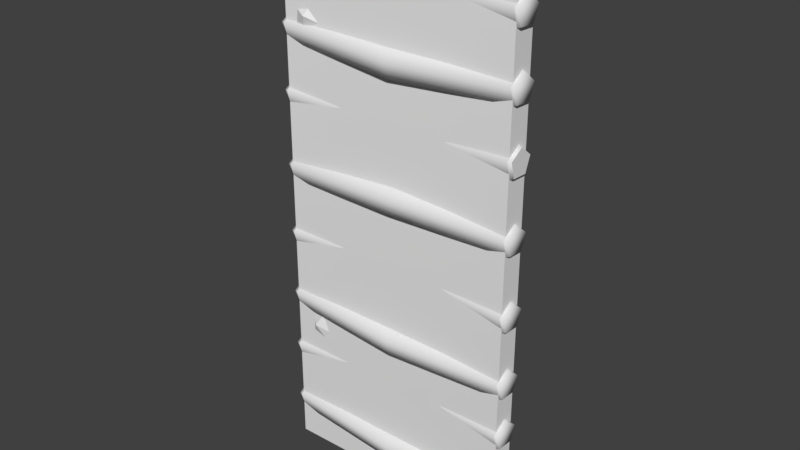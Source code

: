 # Source: cobWall0.blend  (saved by Blender 2.80.75; exported with 4.5.12 LTS)
import bpy
from mathutils import Matrix  # noqa: F401  (used for matrix-valued properties, if any)

bpy.ops.wm.read_factory_settings(use_empty=True)
scene = bpy.context.scene
scene.name = 'Scene'

# ---- collections
col_collection_1 = bpy.data.collections.new('Collection 1'); scene.collection.children.link(col_collection_1)

# ---- materials (node trees are filled in below, after node groups)
mat_claywall1 = bpy.data.materials.new('clayWall1')
mat_claywall1.alpha_threshold = 0.0
mat_claywall1.use_transparent_shadow = False
mat_claywall1.roughness = 0.5
mat_claywall = bpy.data.materials.new('clayWall')
mat_claywall.alpha_threshold = 0.0
mat_claywall.use_transparent_shadow = False
mat_claywall.roughness = 0.5

# ---- material node trees

# ---- world
world_world = bpy.data.worlds.new('World'); scene.world = world_world
world_world.color = (0.05088, 0.05088, 0.05088)
world_world.use_sun_shadow = False
world_world.sun_shadow_jitter_overblur = 0.0
world_world.cycles.sampling_method = 'MANUAL'

# ---- meshes
me_cube = bpy.data.meshes.new('Cube')
me_cube.from_pydata([(-0.5, -0.04864, 7.451e-09), (-0.5, -0.0362, 2.3), (-0.5, 0.04467, 7.451e-09), (-0.5, 0.03223, 2.3), (0.5, 0.04467, 7.451e-09), (0.25, 0.04062, 7.451e-09), (0.0, 0.04344, 7.451e-09), (-0.25, 0.04157, 7.451e-09), (-0.25, 0.02996, 2.3), (0.0, 0.03133, 2.3), (0.25, 0.02926, 2.3), (-0.25, -0.04553, 7.451e-09), (0.0, -0.0474, 7.451e-09), (0.25, -0.04459, 7.451e-09), (0.5, -0.0362, 2.3), (0.25, -0.03323, 2.3), (0.0, -0.03529, 2.3), (-0.25, -0.03392, 2.3), (-0.5, -0.04864, 2.247), (-0.5, 0.04467, 2.247), (0.5, -0.04864, 2.247), (0.25, -0.04459, 2.247), (0.0, -0.0474, 2.247), (-0.25, -0.04554, 2.247), (-0.25, 0.04157, 2.247), (0.0, 0.04344, 2.247), (0.25, 0.04062, 2.247), (0.5, 0.04467, 2.247), (-0.4241, -0.04159, 0.6067), (-0.3584, -0.04159, 0.6552), (-0.3245, -0.04159, 0.561), (-0.3525, -0.04159, 0.5159), (-0.4227, -0.04159, 0.5363), (-0.3952, -0.06562, 0.5871), (-0.3853, -0.04159, 1.912), (-0.3266, -0.04159, 1.855), (-0.4139, -0.04159, 1.806), (-0.463, -0.04159, 1.826), (-0.4545, -0.04159, 1.899), (-0.3998, -0.06562, 1.88), (0.4277, 0.0405, 0.2043), (0.3601, 0.0405, 0.2961), (0.3819, 0.0405, 0.363), (0.4629, 0.0405, 0.3591), (0.4846, 0.0405, 0.2457), (0.4234, 0.06453, 0.2937), (0.1458, 0.03979, 1.052), (0.08613, 0.03979, 1.108), (0.1726, 0.03979, 1.158), (0.2221, 0.03979, 1.139), (0.2147, 0.03979, 1.066), (0.1598, 0.06382, 1.084), (-0.1997, 0.03813, 0.1627), (-0.134, 0.03813, 0.2112), (-0.1001, 0.03813, 0.117), (-0.1281, 0.03813, 0.0719), (-0.1982, 0.03813, 0.09233), (-0.1708, 0.06217, 0.1431), (-0.2899, 0.03725, 1.949), (-0.2311, 0.03725, 1.893), (-0.3184, 0.03725, 1.844), (-0.3676, 0.03725, 1.864), (-0.359, 0.03725, 1.936), (-0.3044, 0.06128, 1.918), (3.576e-08, 5.96e-09, 0.0), (0.0, 0.06205, 0.9171), (0.0, 0.08841, 0.9858), (0.0, -0.03056, 0.992), (0.0, -0.01148, 0.9209), (0.0, 0.03118, 1.032), (0.0, 0.06205, 1.477), (0.0, 0.08841, 1.545), (0.0, -0.03056, 1.552), (0.0, -0.01148, 1.481), (0.0, 0.03118, 1.592), (0.0, 0.06205, 2.007), (0.0, 0.08841, 2.075), (0.0, -0.03056, 2.081), (0.0, -0.01148, 2.01), (0.0, 0.03118, 2.122), (0.0, 0.06205, 0.3916), (0.0, 0.08841, 0.4603), (0.0, -0.03056, 0.4665), (0.0, -0.01148, 0.3954), (0.0, 0.03118, 0.5066), (-1.192e-07, 0.02621, 1.285), (-1.192e-07, -0.03102, 1.331), (-1.192e-07, -0.09276, 1.291), (-1.192e-07, -0.07368, 1.22), (-1.192e-07, -0.0001499, 1.216), (-1.192e-07, 0.02621, 1.803), (-1.192e-07, -0.03102, 1.85), (-1.192e-07, -0.09276, 1.81), (-1.192e-07, -0.07368, 1.738), (-1.192e-07, -0.0001499, 1.735), (-1.192e-07, 0.02621, 0.6807), (-1.192e-07, -0.03102, 0.727), (-1.192e-07, -0.09276, 0.6869), (-1.192e-07, -0.07368, 0.6158), (-1.192e-07, -0.0001499, 0.6119), (-1.192e-07, 0.02621, 0.1737), (-1.192e-07, -0.03102, 0.22), (-1.192e-07, -0.09276, 0.1799), (-1.192e-07, -0.07368, 0.1087), (-1.192e-07, -0.0001499, 0.1049), (-0.5, -0.04258, 0.123), (-0.5, -0.06166, 0.1941), (-0.5, 7.607e-05, 0.2343), (-0.5, 0.05731, 0.1879), (-0.5, 0.03095, 0.1192), (-0.5, 0.05731, 0.446), (-0.5, -0.04258, 0.3811), (-0.5, 7.607e-05, 0.4924), (-0.5, 0.03095, 0.3773), (-0.5, -0.06166, 0.4522), (-0.5, -0.04258, 0.6324), (-0.5, -0.06166, 0.7035), (-0.5, 7.607e-05, 0.7437), (-0.5, 0.05731, 0.6973), (-0.5, 0.03095, 0.6286), (-0.5, 0.05731, 0.9759), (-0.5, -0.04258, 0.911), (-0.5, 7.607e-05, 1.022), (-0.5, 0.03095, 0.9072), (-0.5, -0.06166, 0.9821), (-0.5, -0.04258, 1.202), (-0.5, -0.06166, 1.273), (-0.5, 7.607e-05, 1.313), (-0.5, 0.05731, 1.267), (-0.5, 0.03095, 1.198), (-0.5, 0.05731, 1.569), (-0.5, -0.04258, 1.504), (-0.5, 7.607e-05, 1.616), (-0.5, 0.03095, 1.5), (-0.5, -0.06166, 1.575), (-0.5, -0.04258, 1.766), (-0.5, -0.06166, 1.837), (-0.5, 7.607e-05, 1.877), (-0.5, 0.05731, 1.831), (-0.5, 0.03095, 1.762), (-0.5, 0.05731, 2.087), (-0.5, -0.04258, 2.022), (-0.5, 7.607e-05, 2.133), (-0.5, 0.03095, 2.018), (-0.5, -0.06166, 2.093), (0.5, 0.03095, 2.001), (0.5, -0.06166, 2.076), (0.5, -0.04258, 1.751), (0.5, -0.06166, 1.822), (0.5, 7.607e-05, 1.863), (0.5, 0.05731, 1.816), (0.5, 0.03095, 1.748), (0.5, 0.03095, 1.491), (0.5, -0.06166, 1.566), (0.5, -0.04258, 1.206), (0.5, -0.06166, 1.277), (0.5, 7.607e-05, 1.317), (0.5, 0.05731, 1.271), (0.5, 0.03095, 1.202), (0.5, 0.03095, 0.8971), (0.5, -0.06166, 0.972), (0.5, -0.04258, 0.6181), (0.5, -0.06166, 0.6893), (0.5, 7.607e-05, 0.7294), (0.5, 0.05731, 0.6831), (0.5, 0.03095, 0.6143), (0.5, 0.03095, 0.3892), (0.5, -0.06166, 0.4641), (0.5, -0.04258, 0.123), (0.5, -0.06166, 0.1941), (0.5, 7.607e-05, 0.2343), (0.5, 0.05731, 0.1879), (0.5, 0.03095, 0.1192), (0.5, 0.03223, 2.3), (0.5, -0.04864, 7.451e-09), (0.5, 7.607e-05, 2.116), (0.5, -0.04258, 2.005), (0.5, 0.05731, 2.07), (0.5, 7.607e-05, 1.606), (0.5, -0.04258, 1.495), (0.5, 0.05731, 1.56), (0.5, 7.607e-05, 1.012), (0.5, -0.04258, 0.9009), (0.5, 0.05731, 0.9658), (0.5, 7.607e-05, 0.5043), (0.5, -0.04258, 0.393), (0.5, 0.05731, 0.4579), (-0.5139, -0.03872, 0.1286), (-0.5139, 0.02768, 0.1252), (-0.5139, 0.05149, 0.1872), (-0.5139, -0.0001942, 0.2291), (-0.5139, -0.05594, 0.1928), (-0.5139, 0.05149, 0.4453), (-0.5139, 0.02768, 0.3833), (-0.5139, -0.03872, 0.3867), (-0.5139, -0.05594, 0.4509), (-0.5139, -0.0001942, 0.4872), (-0.5139, -0.03872, 0.638), (-0.5139, 0.02768, 0.6346), (-0.5139, 0.05149, 0.6966), (-0.5139, -0.0001942, 0.7385), (-0.5139, -0.05594, 0.7022), (-0.5139, 0.05149, 0.9752), (-0.5139, 0.02768, 0.9131), (-0.5139, -0.03872, 0.9166), (-0.5139, -0.05594, 0.9808), (-0.5139, -0.0001942, 1.017), (-0.5139, -0.03876, 1.207), (-0.5139, 0.02764, 1.203), (-0.5139, 0.05145, 1.265), (-0.5139, -0.0002399, 1.307), (-0.5139, -0.05599, 1.271), (-0.5139, 0.05149, 1.569), (-0.5139, 0.02768, 1.506), (-0.5139, -0.03872, 1.51), (-0.5139, -0.05594, 1.574), (-0.5139, -0.0001942, 1.61), (-0.5139, -0.03872, 1.772), (-0.5139, 0.02768, 1.768), (-0.5139, 0.05149, 1.83), (-0.5139, -0.0001942, 1.872), (-0.5139, -0.05594, 1.836), (-0.5139, 0.05149, 2.086), (-0.5139, 0.02768, 2.024), (-0.5139, -0.03872, 2.028), (-0.5139, -0.05594, 2.092), (-0.5139, -0.0001942, 2.128), (0.5139, -0.05594, 2.074), (0.5139, -0.0001942, 2.111), (0.5139, -0.03872, 2.01), (0.5139, 0.05149, 2.069), (0.5139, 0.02768, 2.007), (0.5139, 0.05062, 1.815), (0.5139, 0.02682, 1.753), (0.5139, -0.001061, 1.857), (0.5139, -0.03958, 1.756), (0.5139, -0.05681, 1.821), (0.5139, -0.05594, 1.565), (0.5139, -0.0001942, 1.601), (0.5139, -0.03872, 1.5), (0.5139, 0.05149, 1.559), (0.5139, 0.02768, 1.497), (0.5139, 0.05229, 1.27), (0.5139, 0.02849, 1.207), (0.5139, 0.0006091, 1.311), (0.5139, -0.03791, 1.211), (0.5139, -0.05514, 1.275), (0.5139, -0.05594, 0.9707), (0.5139, -0.0001942, 1.007), (0.5139, -0.03872, 0.9065), (0.5139, 0.05149, 0.9651), (0.5139, 0.02768, 0.903), (0.5139, 0.05062, 0.6818), (0.5139, 0.02682, 0.6197), (0.5139, -0.001061, 0.7236), (0.5139, -0.03958, 0.6232), (0.5139, -0.05681, 0.6874), (0.5139, -0.05594, 0.4628), (0.5139, -0.0001942, 0.4991), (0.5139, -0.03872, 0.3986), (0.5139, 0.05149, 0.4572), (0.5139, 0.02768, 0.3952), (0.5139, 0.02768, 0.1252), (0.5139, -0.03872, 0.1286), (0.5139, 0.05149, 0.1872), (0.5139, -0.05594, 0.1928), (0.5139, -0.0001942, 0.2291)], [(126, 128)], [(18, 1, 3, 19), (23, 17, 1, 18), (8, 3, 1, 17), (173, 10, 15, 14), (10, 9, 16, 15), (9, 8, 17, 16), (20, 14, 15, 21), (21, 15, 16, 22), (22, 16, 17, 23), (19, 3, 8, 24), (24, 8, 9, 25), (25, 9, 10, 26), (26, 10, 173, 27), (5, 26, 27, 4), (6, 25, 26, 5), (7, 24, 25, 6), (2, 19, 24, 7), (12, 22, 23, 11), (11, 23, 18, 0), (0, 18, 19, 2), (21, 22, 12, 13), (20, 21, 13, 174), (32, 31, 33), (30, 29, 33), (28, 32, 33), (31, 30, 33), (29, 28, 33), (38, 37, 39), (36, 35, 39), (34, 38, 39), (37, 36, 39), (35, 34, 39), (44, 45, 43), (42, 45, 41), (40, 45, 44), (43, 45, 42), (41, 45, 40), (50, 51, 49), (48, 51, 47), (46, 51, 50), (49, 51, 48), (47, 51, 46), (56, 57, 55), (54, 57, 53), (52, 57, 56), (55, 57, 54), (53, 57, 52), (62, 63, 61), (60, 63, 59), (58, 63, 62), (61, 63, 60), (59, 63, 58), (124, 67, 69, 122), (123, 65, 68, 121), (122, 69, 66, 120), (121, 68, 67, 124), (120, 66, 65, 123), (134, 72, 74, 132), (133, 70, 73, 131), (132, 74, 71, 130), (131, 73, 72, 134), (130, 71, 70, 133), (144, 77, 79, 142), (143, 75, 78, 141), (142, 79, 76, 140), (141, 78, 77, 144), (140, 76, 75, 143), (114, 82, 84, 112), (113, 80, 83, 111), (112, 84, 81, 110), (111, 83, 82, 114), (110, 81, 80, 113), (103, 105, 109, 104), (104, 109, 108, 100), (100, 108, 107, 101), (101, 107, 106, 102), (102, 106, 105, 103), (98, 115, 119, 99), (99, 119, 118, 95), (95, 118, 117, 96), (96, 117, 116, 97), (97, 116, 115, 98), (88, 125, 129, 89), (89, 129, 128, 85), (85, 128, 127, 86), (86, 127, 126, 87), (87, 126, 125, 88), (93, 135, 139, 94), (94, 139, 138, 90), (90, 138, 137, 91), (91, 137, 136, 92), (92, 136, 135, 93), (130, 133, 213, 212), (176, 145, 231, 229), (162, 161, 255, 256), (177, 175, 228, 230), (163, 162, 256, 254), (146, 176, 229, 227), (161, 165, 253, 255), (175, 146, 227, 228), (164, 163, 254, 252), (125, 126, 211, 207), (144, 142, 226, 225), (165, 164, 252, 253), (126, 127, 210, 211), (143, 141, 224, 223), (114, 112, 196, 195), (77, 146, 175, 79), (75, 145, 176, 78), (79, 175, 177, 76), (78, 176, 146, 77), (76, 177, 145, 75), (94, 90, 150, 151), (90, 91, 149, 150), (91, 92, 148, 149), (92, 93, 147, 148), (93, 94, 151, 147), (72, 153, 178, 74), (70, 152, 179, 73), (74, 178, 180, 71), (73, 179, 153, 72), (71, 180, 152, 70), (89, 85, 157, 158), (85, 86, 156, 157), (86, 87, 155, 156), (87, 88, 154, 155), (88, 89, 158, 154), (67, 160, 181, 69), (65, 159, 182, 68), (69, 181, 183, 66), (68, 182, 160, 67), (66, 183, 159, 65), (99, 95, 164, 165), (95, 96, 163, 164), (96, 97, 162, 163), (97, 98, 161, 162), (98, 99, 165, 161), (82, 167, 184, 84), (80, 166, 185, 83), (84, 184, 186, 81), (83, 185, 167, 82), (81, 186, 166, 80), (103, 104, 172, 168), (104, 100, 171, 172), (100, 101, 170, 171), (101, 102, 169, 170), (102, 103, 168, 169), (27, 173, 14, 20), (4, 27, 20, 174), (159, 183, 250, 251), (127, 128, 209, 210), (142, 140, 222, 226), (113, 111, 194, 193), (182, 159, 251, 249), (128, 129, 208, 209), (141, 144, 225, 224), (112, 110, 192, 196), (183, 181, 248, 250), (129, 125, 207, 208), (140, 143, 223, 222), (111, 114, 195, 194), (160, 182, 249, 247), (110, 113, 193, 192), (181, 160, 247, 248), (155, 154, 245, 246), (191, 190, 189), (187, 191, 189, 188), (192, 193, 194, 195), (196, 192, 195), (201, 200, 199), (197, 201, 199, 198), (202, 203, 204, 205), (206, 202, 205), (207, 211, 210, 209, 208), (212, 213, 214, 215), (216, 212, 215), (221, 220, 219), (217, 221, 219, 218), (222, 223, 224, 225), (226, 222, 225), (230, 227, 229, 231), (238, 237, 240), (260, 257, 259, 261), (264, 266, 265), (258, 257, 260), (240, 237, 239, 241), (246, 245, 243, 244), (254, 256, 255), (248, 247, 250), (264, 265, 263, 262), (243, 242, 244), (254, 255, 253, 252), (234, 236, 235), (228, 227, 230), (234, 235, 233, 232), (250, 247, 249, 251), (184, 167, 257, 258), (119, 115, 197, 198), (145, 177, 230, 231), (131, 134, 215, 214), (167, 185, 259, 257), (118, 119, 198, 199), (151, 150, 232, 233), (132, 130, 212, 216), (186, 184, 258, 260), (117, 118, 199, 200), (150, 149, 234, 232), (133, 131, 214, 213), (185, 166, 261, 259), (116, 117, 200, 201), (147, 151, 233, 235), (134, 132, 216, 215), (166, 186, 260, 261), (115, 116, 201, 197), (149, 148, 236, 234), (168, 172, 262, 263), (148, 147, 235, 236), (172, 171, 264, 262), (178, 153, 237, 238), (169, 168, 263, 265), (153, 179, 239, 237), (171, 170, 266, 264), (120, 123, 203, 202), (180, 178, 238, 240), (109, 105, 187, 188), (170, 169, 265, 266), (121, 124, 205, 204), (179, 152, 241, 239), (108, 109, 188, 189), (139, 135, 217, 218), (122, 120, 202, 206), (152, 180, 240, 241), (107, 108, 189, 190), (138, 139, 218, 219), (123, 121, 204, 203), (158, 157, 242, 243), (106, 107, 190, 191), (137, 138, 219, 220), (124, 122, 206, 205), (157, 156, 244, 242), (105, 106, 191, 187), (136, 137, 220, 221), (154, 158, 243, 245), (135, 136, 221, 217), (156, 155, 246, 244)])
me_cube.polygons.foreach_set('use_smooth', [1, 1, 1, 1, 1, 1, 1, 1, 1, 1, 1, 1, 1, 1, 1, 1, 1, 1, 1, 1, 1, 1, 0, 0, 0, 0, 0, 0, 0, 0, 0, 0, 0, 0, 0, 0, 0, 0, 0, 0, 0, 0, 0, 0, 0, 0, 0, 0, 0, 0, 0, 0, 1, 1, 1, 1, 1, 1, 1, 1, 1, 1, 1, 1, 1, 1, 1, 1, 1, 1, 1, 1, 1, 1, 1, 1, 1, 1, 1, 1, 1, 1, 1, 1, 1, 1, 1, 1, 1, 1, 1, 1, 1, 1, 1, 1, 1, 1, 1, 1, 1, 1, 1, 1, 1, 1, 1, 1, 1, 1, 1, 1, 1, 1, 1, 1, 1, 1, 1, 1, 1, 1, 1, 1, 1, 1, 1, 1, 1, 1, 1, 1, 1, 1, 1, 1, 1, 1, 1, 1, 1, 1, 1, 1, 1, 1, 1, 1, 1, 1, 1, 1, 1, 1, 1, 1, 1, 1, 1, 1, 1, 1, 1, 1, 1, 1, 1, 1, 1, 1, 1, 1, 1, 1, 1, 1, 1, 1, 1, 1, 1, 0, 1, 1, 1, 0, 1, 1, 1, 1, 1, 1, 1, 1, 1, 1, 1, 1, 1, 1, 1, 1, 1, 1, 1, 1, 1, 1, 1, 1, 1, 1, 1, 1, 1, 1, 1, 1, 1, 1, 1, 1, 1, 1, 1, 1, 1, 1, 1, 1, 1, 1, 1, 1, 1, 1, 1, 1, 1, 1, 1, 1, 1, 1, 1])
me_cube.polygons.foreach_set('material_index', [1, 1, 1, 1, 1, 1, 1, 1, 1, 1, 1, 1, 1, 1, 1, 1, 1, 1, 1, 1, 1, 1, 0, 0, 0, 0, 0, 0, 0, 0, 0, 0, 0, 0, 0, 0, 0, 0, 0, 0, 0, 0, 0, 0, 0, 0, 0, 0, 0, 0, 0, 0, 0, 0, 0, 0, 0, 0, 0, 0, 0, 0, 0, 0, 0, 0, 0, 0, 0, 0, 0, 0, 0, 0, 0, 0, 0, 0, 0, 0, 0, 0, 0, 0, 0, 0, 0, 0, 0, 0, 0, 0, 0, 0, 0, 0, 0, 0, 0, 0, 0, 0, 0, 0, 0, 0, 0, 0, 0, 0, 0, 0, 0, 0, 0, 0, 0, 0, 0, 0, 0, 0, 0, 0, 0, 0, 0, 0, 0, 0, 0, 0, 0, 0, 0, 0, 0, 0, 0, 0, 0, 0, 0, 0, 0, 0, 0, 1, 1, 0, 0, 0, 0, 0, 0, 0, 0, 0, 0, 0, 0, 0, 0, 0, 0, 0, 0, 0, 0, 0, 0, 0, 0, 0, 0, 0, 0, 0, 0, 0, 0, 0, 0, 0, 0, 0, 0, 0, 0, 0, 0, 0, 0, 0, 0, 0, 0, 0, 0, 0, 0, 0, 0, 0, 0, 0, 0, 0, 0, 0, 0, 0, 0, 0, 0, 0, 0, 0, 0, 0, 0, 0, 0, 0, 0, 0, 0, 0, 0, 0, 0, 0, 0, 0, 0, 0, 0, 0, 0, 0, 0, 0, 0, 0, 0])
_k = set([(0, 18), (1, 3), (1, 18), (2, 19), (3, 19), (4, 27), (14, 20), (14, 173), (20, 174), (27, 173), (105, 106), (105, 109), (106, 107), (107, 108), (108, 109), (110, 112), (110, 113), (111, 113), (111, 114), (112, 114), (115, 116), (115, 119), (116, 117), (117, 118), (118, 119), (120, 122), (120, 123), (121, 123), (121, 124), (122, 124), (125, 126), (125, 129), (126, 127), (127, 128), (128, 129), (130, 132), (130, 133), (131, 133), (131, 134), (132, 134), (135, 136), (135, 139), (136, 137), (137, 138), (138, 139), (140, 142), (140, 143), (141, 143), (141, 144), (142, 144), (145, 176), (145, 177), (146, 175), (146, 176), (147, 148), (147, 151), (148, 149), (149, 150), (150, 151), (152, 179), (152, 180), (153, 178), (153, 179), (154, 155), (154, 158), (155, 156), (156, 157), (157, 158), (159, 182), (159, 183), (160, 181), (160, 182), (161, 162), (161, 165), (162, 163), (163, 164), (164, 165), (166, 185), (166, 186), (167, 184), (167, 185), (168, 169), (168, 172), (169, 170), (170, 171), (171, 172), (175, 177), (178, 180), (181, 183), (184, 186)])
me_cube.attributes.new('sharp_edge', 'BOOLEAN', 'EDGE').data.foreach_set('value', [ (min(e.vertices), max(e.vertices)) in _k for e in me_cube.edges])
_uv = me_cube.uv_layers.new(name='UVMap')
_uv.uv.foreach_set('vector', [0.6138, 0.9814, 0.6059, 1.008, 0.5622, 1.008, 0.5543, 0.9814, 0.1249, 0.4574, 0.1248, 0.4845, -0.0002324, 0.4832, -7.368e-05, 0.4561, 0.1248, 0.5253, -0.0002157, 0.5265, -0.0002324, 0.4832, 0.1248, 0.4845, 0.4955, 0.5265, 0.3719, 0.5249, 0.372, 0.4849, 0.4954, 0.4834, 0.3719, 0.5249, 0.2483, 0.5259, 0.2483, 0.4838, 0.372, 0.4849, 0.2483, 0.5259, 0.1248, 0.5253, 0.1248, 0.4845, 0.2483, 0.4838, 0.4954, 0.4563, 0.4954, 0.4834, 0.372, 0.4849, 0.3719, 0.4578, 0.3719, 0.4578, 0.372, 0.4849, 0.2483, 0.4838, 0.2483, 0.4568, 0.2483, 0.4568, 0.2483, 0.4838, 0.1248, 0.4845, 0.1249, 0.4574, -5.696e-05, 0.5536, -0.0002157, 0.5265, 0.1248, 0.5253, 0.1248, 0.5524, 0.1248, 0.5524, 0.1248, 0.5253, 0.2483, 0.5259, 0.2483, 0.553, 0.2483, 0.553, 0.2483, 0.5259, 0.3719, 0.5249, 0.3719, 0.5521, 0.3719, 0.5521, 0.3719, 0.5249, 0.4955, 0.5265, 0.4954, 0.5536, 0.3719, 1.662, 0.3719, 0.5521, 0.4954, 0.5536, 0.4951, 1.662, 0.2485, 1.662, 0.2483, 0.553, 0.3719, 0.5521, 0.3719, 1.662, 0.1253, 1.662, 0.1248, 0.5524, 0.2483, 0.553, 0.2485, 1.662, 0.0005033, 1.662, -5.696e-05, 0.5536, 0.1248, 0.5524, 0.1253, 1.662, 0.2487, -0.6523, 0.2483, 0.4568, 0.1249, 0.4574, 0.1253, -0.6524, 0.1253, -0.6524, 0.1249, 0.4574, -7.368e-05, 0.4561, 0.0006543, -0.6524, 0.6138, -0.1325, 0.6138, 0.9814, 0.5543, 0.9814, 0.5543, -0.1325, 0.3719, 0.4578, 0.2483, 0.4568, 0.2487, -0.6523, 0.3719, -0.6523, 0.4954, 0.4563, 0.3719, 0.4578, 0.3719, -0.6523, 0.4954, -0.6523, 0.1074, 0.4179, 0.1366, 0.4081, 0.1211, 0.4376, 0.1495, 0.4269, 0.135, 0.4654, 0.1211, 0.4376, 0.1074, 0.4465, 0.1074, 0.4179, 0.1211, 0.4376, 0.1366, 0.4081, 0.1495, 0.4269, 0.1211, 0.4376, 0.135, 0.4654, 0.1074, 0.4465, 0.1211, 0.4376, 0.1295, 0.3534, 0.1197, 0.3242, 0.1492, 0.3397, 0.1385, 0.3113, 0.177, 0.3259, 0.1492, 0.3397, 0.1582, 0.3534, 0.1295, 0.3534, 0.1492, 0.3397, 0.1197, 0.3242, 0.1385, 0.3113, 0.1492, 0.3397, 0.177, 0.3259, 0.1582, 0.3534, 0.1492, 0.3397, 0.1074, 0.3895, 0.07754, 0.3995, 0.08474, 0.4297, 0.05245, 0.4207, 0.07754, 0.3995, 0.05245, 0.3915, 0.09025, 0.3659, 0.07754, 0.3995, 0.1074, 0.3895, 0.08474, 0.4297, 0.07754, 0.3995, 0.05245, 0.4207, 0.05245, 0.3915, 0.07754, 0.3995, 0.09025, 0.3659, 0.1496, 0.4179, 0.1632, 0.4376, 0.1788, 0.4081, 0.1917, 0.4269, 0.1632, 0.4376, 0.1771, 0.4654, 0.1496, 0.4465, 0.1632, 0.4376, 0.1496, 0.4179, 0.1788, 0.4081, 0.1632, 0.4376, 0.1917, 0.4269, 0.1771, 0.4654, 0.1632, 0.4376, 0.1496, 0.4465, 0.1074, 0.4179, 0.1211, 0.4376, 0.1366, 0.4081, 0.1495, 0.4269, 0.1211, 0.4376, 0.135, 0.4654, 0.1074, 0.4465, 0.1211, 0.4376, 0.1074, 0.4179, 0.1366, 0.4081, 0.1211, 0.4376, 0.1495, 0.4269, 0.135, 0.4654, 0.1211, 0.4376, 0.1074, 0.4465, 0.1295, 0.3534, 0.1492, 0.3397, 0.1197, 0.3242, 0.1385, 0.3113, 0.1492, 0.3397, 0.177, 0.3259, 0.1582, 0.3534, 0.1492, 0.3397, 0.1295, 0.3534, 0.1197, 0.3242, 0.1492, 0.3397, 0.1385, 0.3113, 0.177, 0.3259, 0.1492, 0.3397, 0.1582, 0.3534, 0.1471, 0.1656, 0.1435, 0.1235, 0.1912, 0.1498, 0.1528, 0.1659, 0.1461, 0.1766, 0.1235, 0.2142, 0.09945, 0.1619, 0.1428, 0.1719, 0.1528, 0.1659, 0.1912, 0.1498, 0.1686, 0.1923, 0.1458, 0.1659, 0.1428, 0.1719, 0.09945, 0.1619, 0.1435, 0.1235, 0.1471, 0.1656, 0.1458, 0.1659, 0.1686, 0.1923, 0.1235, 0.2142, 0.1461, 0.1766, 0.1471, 0.1656, 0.1435, 0.1235, 0.1912, 0.1498, 0.1528, 0.1659, 0.1461, 0.1766, 0.1235, 0.2142, 0.09945, 0.1619, 0.1428, 0.1719, 0.1528, 0.1659, 0.1912, 0.1498, 0.1686, 0.1923, 0.1458, 0.1659, 0.1428, 0.1719, 0.09945, 0.1619, 0.1435, 0.1235, 0.1471, 0.1656, 0.1458, 0.1659, 0.1686, 0.1923, 0.1235, 0.2142, 0.1461, 0.1766, 0.1471, 0.1656, 0.1435, 0.1235, 0.1912, 0.1498, 0.1528, 0.1659, 0.1461, 0.1766, 0.1235, 0.2142, 0.09945, 0.1619, 0.1428, 0.1719, 0.1528, 0.1659, 0.1912, 0.1498, 0.1686, 0.1923, 0.1458, 0.1659, 0.1428, 0.1719, 0.09945, 0.1619, 0.1435, 0.1235, 0.1471, 0.1656, 0.1458, 0.1659, 0.1686, 0.1923, 0.1235, 0.2142, 0.1461, 0.1766, 0.1471, 0.1656, 0.1435, 0.1235, 0.1912, 0.1498, 0.1528, 0.1659, 0.1461, 0.1766, 0.1235, 0.2142, 0.09945, 0.1619, 0.1428, 0.1719, 0.1528, 0.1659, 0.1912, 0.1498, 0.1686, 0.1923, 0.1458, 0.1659, 0.1428, 0.1719, 0.09945, 0.1619, 0.1435, 0.1235, 0.1471, 0.1656, 0.1458, 0.1659, 0.1686, 0.1923, 0.1235, 0.2142, 0.1461, 0.1766, 0.1448, 0.08722, 0.1181, 0.08605, 0.1182, 0.08601, 0.1448, 0.08722, 0.1448, 0.08722, 0.1182, 0.08601, 0.1182, 0.08595, 0.1448, 0.08722, 0.1448, 0.08722, 0.1182, 0.08595, 0.118, 0.08591, 0.1448, 0.08722, 0.1448, 0.08722, 0.118, 0.08591, 0.1177, 0.08597, 0.1448, 0.08722, 0.1448, 0.08722, 0.1177, 0.08597, 0.1181, 0.08605, 0.1448, 0.08722, 0.1448, 0.08722, 0.1181, 0.08605, 0.1182, 0.08601, 0.1448, 0.08722, 0.1448, 0.08722, 0.1182, 0.08601, 0.1182, 0.08595, 0.1448, 0.08722, 0.1448, 0.08722, 0.1182, 0.08595, 0.118, 0.08591, 0.1448, 0.08722, 0.1448, 0.08722, 0.118, 0.08591, 0.1177, 0.08597, 0.1448, 0.08722, 0.1448, 0.08722, 0.1177, 0.08597, 0.1181, 0.08605, 0.1448, 0.08722, 0.1448, 0.08722, 0.1181, 0.08605, 0.1182, 0.08601, 0.1448, 0.08722, 0.1448, 0.08722, 0.1182, 0.08601, 0.1182, 0.08595, 0.1448, 0.08722, 0.1448, 0.08722, 0.1182, 0.08595, 0.118, 0.08591, 0.1448, 0.08722, 0.1448, 0.08722, 0.118, 0.08591, 0.1177, 0.08597, 0.1448, 0.08722, 0.1448, 0.08722, 0.1177, 0.08597, 0.1181, 0.08605, 0.1448, 0.08722, 0.1448, 0.08722, 0.1181, 0.08605, 0.1182, 0.08601, 0.1448, 0.08722, 0.1448, 0.08722, 0.1182, 0.08601, 0.1182, 0.08595, 0.1448, 0.08722, 0.1448, 0.08722, 0.1182, 0.08595, 0.118, 0.08591, 0.1448, 0.08722, 0.1448, 0.08722, 0.118, 0.08591, 0.1177, 0.08597, 0.1448, 0.08722, 0.1448, 0.08722, 0.1177, 0.08597, 0.1181, 0.08605, 0.1448, 0.08722, 0.1458, 0.1659, 0.1461, 0.1766, 0.1461, 0.1766, 0.1458, 0.1659, 0.1529, 0.176, 0.153, 0.1683, 0.153, 0.1683, 0.1529, 0.176, 0.1715, 0.08848, 0.1721, 0.08848, 0.1721, 0.08848, 0.1715, 0.08848, 0.1399, 0.1573, 0.1437, 0.1684, 0.1437, 0.1684, 0.1399, 0.1573, 0.1713, 0.08845, 0.1715, 0.08848, 0.1715, 0.08848, 0.1713, 0.08845, 0.146, 0.166, 0.1529, 0.176, 0.1529, 0.176, 0.146, 0.166, 0.1721, 0.08848, 0.1717, 0.08842, 0.1717, 0.08842, 0.1721, 0.08848, 0.1437, 0.1684, 0.146, 0.166, 0.146, 0.166, 0.1437, 0.1684, 0.1714, 0.08842, 0.1713, 0.08845, 0.1713, 0.08845, 0.1714, 0.08842, 0.1181, 0.08605, 0.1177, 0.08597, 0.1177, 0.08597, 0.1181, 0.08605, 0.1471, 0.1656, 0.1528, 0.1659, 0.1528, 0.1659, 0.1471, 0.1656, 0.1717, 0.08842, 0.1714, 0.08842, 0.1714, 0.08842, 0.1717, 0.08842, 0.1177, 0.08597, 0.118, 0.08591, 0.118, 0.08591, 0.1177, 0.08597, 0.1461, 0.1766, 0.1428, 0.1719, 0.1428, 0.1719, 0.1461, 0.1766, 0.1471, 0.1656, 0.1528, 0.1659, 0.1528, 0.1659, 0.1471, 0.1656, 0.1435, 0.1235, 0.146, 0.166, 0.1437, 0.1684, 0.1912, 0.1498, 0.1235, 0.2142, 0.153, 0.1683, 0.1529, 0.176, 0.09945, 0.1619, 0.1912, 0.1498, 0.1437, 0.1684, 0.1399, 0.1573, 0.1686, 0.1923, 0.09945, 0.1619, 0.1529, 0.176, 0.146, 0.166, 0.1435, 0.1235, 0.1686, 0.1923, 0.1399, 0.1573, 0.153, 0.1683, 0.1235, 0.2142, 0.1448, 0.08722, 0.1448, 0.08722, 0.1714, 0.08842, 0.1717, 0.08842, 0.1448, 0.08722, 0.1448, 0.08722, 0.1713, 0.08845, 0.1714, 0.08842, 0.1448, 0.08722, 0.1448, 0.08722, 0.1715, 0.08848, 0.1713, 0.08845, 0.1448, 0.08722, 0.1448, 0.08722, 0.1721, 0.08848, 0.1715, 0.08848, 0.1448, 0.08722, 0.1448, 0.08722, 0.1717, 0.08842, 0.1721, 0.08848, 0.1435, 0.1235, 0.146, 0.166, 0.1437, 0.1684, 0.1912, 0.1498, 0.1235, 0.2142, 0.153, 0.1683, 0.1529, 0.176, 0.09945, 0.1619, 0.1912, 0.1498, 0.1437, 0.1684, 0.1399, 0.1573, 0.1686, 0.1923, 0.09945, 0.1619, 0.1529, 0.176, 0.146, 0.166, 0.1435, 0.1235, 0.1686, 0.1923, 0.1399, 0.1573, 0.153, 0.1683, 0.1235, 0.2142, 0.1448, 0.08722, 0.1448, 0.08722, 0.1714, 0.08842, 0.1717, 0.08842, 0.1448, 0.08722, 0.1448, 0.08722, 0.1713, 0.08845, 0.1714, 0.08842, 0.1448, 0.08722, 0.1448, 0.08722, 0.1715, 0.08848, 0.1713, 0.08845, 0.1448, 0.08722, 0.1448, 0.08722, 0.1721, 0.08848, 0.1715, 0.08848, 0.1448, 0.08722, 0.1448, 0.08722, 0.1717, 0.08842, 0.1721, 0.08848, 0.1435, 0.1235, 0.146, 0.166, 0.1437, 0.1684, 0.1912, 0.1498, 0.1235, 0.2142, 0.153, 0.1683, 0.1529, 0.176, 0.09945, 0.1619, 0.1912, 0.1498, 0.1437, 0.1684, 0.1399, 0.1573, 0.1686, 0.1923, 0.09945, 0.1619, 0.1529, 0.176, 0.146, 0.166, 0.1435, 0.1235, 0.1686, 0.1923, 0.1399, 0.1573, 0.153, 0.1683, 0.1235, 0.2142, 0.1448, 0.08722, 0.1448, 0.08722, 0.1714, 0.08842, 0.1717, 0.08842, 0.1448, 0.08722, 0.1448, 0.08722, 0.1713, 0.08845, 0.1714, 0.08842, 0.1448, 0.08722, 0.1448, 0.08722, 0.1715, 0.08848, 0.1713, 0.08845, 0.1448, 0.08722, 0.1448, 0.08722, 0.1721, 0.08848, 0.1715, 0.08848, 0.1448, 0.08722, 0.1448, 0.08722, 0.1717, 0.08842, 0.1721, 0.08848, 0.1435, 0.1235, 0.146, 0.166, 0.1437, 0.1684, 0.1912, 0.1498, 0.1235, 0.2142, 0.153, 0.1683, 0.1529, 0.176, 0.09945, 0.1619, 0.1912, 0.1498, 0.1437, 0.1684, 0.1399, 0.1573, 0.1686, 0.1923, 0.09945, 0.1619, 0.1529, 0.176, 0.146, 0.166, 0.1435, 0.1235, 0.1686, 0.1923, 0.1399, 0.1573, 0.153, 0.1683, 0.1235, 0.2142, 0.1448, 0.08722, 0.1448, 0.08722, 0.1717, 0.08842, 0.1721, 0.08848, 0.1448, 0.08722, 0.1448, 0.08722, 0.1714, 0.08842, 0.1717, 0.08842, 0.1448, 0.08722, 0.1448, 0.08722, 0.1713, 0.08845, 0.1714, 0.08842, 0.1448, 0.08722, 0.1448, 0.08722, 0.1715, 0.08848, 0.1713, 0.08845, 0.1448, 0.08722, 0.1448, 0.08722, 0.1721, 0.08848, 0.1715, 0.08848, 0.4954, 0.5536, 0.4955, 0.5265, 0.4954, 0.4834, 0.4954, 0.4563, 0.4951, 1.662, 0.4954, 0.5536, 0.4954, 0.4563, 0.4954, -0.6523, 0.153, 0.1683, 0.1399, 0.1573, 0.1399, 0.1573, 0.153, 0.1683, 0.118, 0.08591, 0.1182, 0.08595, 0.1182, 0.08595, 0.118, 0.08591, 0.1528, 0.1659, 0.1458, 0.1659, 0.1458, 0.1659, 0.1528, 0.1659, 0.1461, 0.1766, 0.1428, 0.1719, 0.1428, 0.1719, 0.1461, 0.1766, 0.1529, 0.176, 0.153, 0.1683, 0.153, 0.1683, 0.1529, 0.176, 0.1182, 0.08595, 0.1182, 0.08601, 0.1182, 0.08601, 0.1182, 0.08595, 0.1428, 0.1719, 0.1471, 0.1656, 0.1471, 0.1656, 0.1428, 0.1719, 0.1528, 0.1659, 0.1458, 0.1659, 0.1458, 0.1659, 0.1528, 0.1659, 0.1399, 0.1573, 0.1437, 0.1684, 0.1437, 0.1684, 0.1399, 0.1573, 0.1182, 0.08601, 0.1181, 0.08605, 0.1181, 0.08605, 0.1182, 0.08601, 0.1458, 0.1659, 0.1461, 0.1766, 0.1461, 0.1766, 0.1458, 0.1659, 0.1428, 0.1719, 0.1471, 0.1656, 0.1471, 0.1656, 0.1428, 0.1719, 0.146, 0.166, 0.1529, 0.176, 0.1529, 0.176, 0.146, 0.166, 0.1458, 0.1659, 0.1461, 0.1766, 0.1461, 0.1766, 0.1458, 0.1659, 0.1437, 0.1684, 0.146, 0.166, 0.146, 0.166, 0.1437, 0.1684, 0.1715, 0.08848, 0.1721, 0.08848, 0.1721, 0.08848, 0.1715, 0.08848, 0.1177, 0.08597, 0.118, 0.08591, 0.1182, 0.08595, 0.1181, 0.08605, 0.1177, 0.08597, 0.1182, 0.08595, 0.1182, 0.08601, 0.1458, 0.1659, 0.1461, 0.1766, 0.1428, 0.1719, 0.1471, 0.1656, 0.1528, 0.1659, 0.1458, 0.1659, 0.1471, 0.1656, 0.1177, 0.08597, 0.118, 0.08591, 0.1182, 0.08595, 0.1181, 0.08605, 0.1177, 0.08597, 0.1182, 0.08595, 0.1182, 0.08601, 0.1458, 0.1659, 0.1461, 0.1766, 0.1428, 0.1719, 0.1471, 0.1656, 0.1528, 0.1659, 0.1458, 0.1659, 0.1471, 0.1656, 0.1181, 0.08605, 0.1177, 0.08597, 0.118, 0.08591, 0.1182, 0.08595, 0.1182, 0.08601, 0.1458, 0.1659, 0.1461, 0.1766, 0.1428, 0.1719, 0.1471, 0.1656, 0.1528, 0.1659, 0.1458, 0.1659, 0.1471, 0.1656, 0.1177, 0.08597, 0.118, 0.08591, 0.1182, 0.08595, 0.1181, 0.08605, 0.1177, 0.08597, 0.1182, 0.08595, 0.1182, 0.08601, 0.1458, 0.1659, 0.1461, 0.1766, 0.1428, 0.1719, 0.1471, 0.1656, 0.1528, 0.1659, 0.1458, 0.1659, 0.1471, 0.1656, 0.1399, 0.1573, 0.146, 0.166, 0.1529, 0.176, 0.153, 0.1683, 0.0, 0.0, 0.0, 0.0, 0.0, 0.0, 0.1399, 0.1573, 0.146, 0.166, 0.1529, 0.176, 0.153, 0.1683, 0.1714, 0.08842, 0.1713, 0.08845, 0.1715, 0.08848, 0.1437, 0.1684, 0.146, 0.166, 0.1399, 0.1573, 0.0, 0.0, 0.0, 0.0, 0.0, 0.0, 0.0, 0.0, 0.1715, 0.08848, 0.1721, 0.08848, 0.1717, 0.08842, 0.1713, 0.08845, 0.1713, 0.08845, 0.1715, 0.08848, 0.1721, 0.08848, 0.1437, 0.1684, 0.146, 0.166, 0.1399, 0.1573, 0.1714, 0.08842, 0.1715, 0.08848, 0.1721, 0.08848, 0.1717, 0.08842, 0.1717, 0.08842, 0.1714, 0.08842, 0.1713, 0.08845, 0.1713, 0.08845, 0.1721, 0.08848, 0.1717, 0.08842, 0.1714, 0.08842, 0.1713, 0.08845, 0.1715, 0.08848, 0.1721, 0.08848, 0.1437, 0.1684, 0.146, 0.166, 0.1399, 0.1573, 0.1713, 0.08845, 0.1721, 0.08848, 0.1717, 0.08842, 0.1714, 0.08842, 0.1399, 0.1573, 0.146, 0.166, 0.1529, 0.176, 0.153, 0.1683, 0.1437, 0.1684, 0.146, 0.166, 0.146, 0.166, 0.1437, 0.1684, 0.1182, 0.08601, 0.1181, 0.08605, 0.1181, 0.08605, 0.1182, 0.08601, 0.153, 0.1683, 0.1399, 0.1573, 0.1399, 0.1573, 0.153, 0.1683, 0.1428, 0.1719, 0.1471, 0.1656, 0.1471, 0.1656, 0.1428, 0.1719, 0.146, 0.166, 0.1529, 0.176, 0.1529, 0.176, 0.146, 0.166, 0.1182, 0.08595, 0.1182, 0.08601, 0.1182, 0.08601, 0.1182, 0.08595, 0.1717, 0.08842, 0.1714, 0.08842, 0.1714, 0.08842, 0.1717, 0.08842, 0.1528, 0.1659, 0.1458, 0.1659, 0.1458, 0.1659, 0.1528, 0.1659, 0.1399, 0.1573, 0.1437, 0.1684, 0.1437, 0.1684, 0.1399, 0.1573, 0.118, 0.08591, 0.1182, 0.08595, 0.1182, 0.08595, 0.118, 0.08591, 0.1714, 0.08842, 0.1713, 0.08845, 0.1713, 0.08845, 0.1714, 0.08842, 0.1461, 0.1766, 0.1428, 0.1719, 0.1428, 0.1719, 0.1461, 0.1766, 0.1529, 0.176, 0.153, 0.1683, 0.153, 0.1683, 0.1529, 0.176, 0.1177, 0.08597, 0.118, 0.08591, 0.118, 0.08591, 0.1177, 0.08597, 0.1721, 0.08848, 0.1717, 0.08842, 0.1717, 0.08842, 0.1721, 0.08848, 0.1471, 0.1656, 0.1528, 0.1659, 0.1528, 0.1659, 0.1471, 0.1656, 0.153, 0.1683, 0.1399, 0.1573, 0.1399, 0.1573, 0.153, 0.1683, 0.1181, 0.08605, 0.1177, 0.08597, 0.1177, 0.08597, 0.1181, 0.08605, 0.1713, 0.08845, 0.1715, 0.08848, 0.1715, 0.08848, 0.1713, 0.08845, 0.1721, 0.08848, 0.1717, 0.08842, 0.1717, 0.08842, 0.1721, 0.08848, 0.1715, 0.08848, 0.1721, 0.08848, 0.1721, 0.08848, 0.1715, 0.08848, 0.1717, 0.08842, 0.1714, 0.08842, 0.1714, 0.08842, 0.1717, 0.08842, 0.1437, 0.1684, 0.146, 0.166, 0.146, 0.166, 0.1437, 0.1684, 0.1715, 0.08848, 0.1721, 0.08848, 0.1721, 0.08848, 0.1715, 0.08848, 0.146, 0.166, 0.1529, 0.176, 0.1529, 0.176, 0.146, 0.166, 0.1714, 0.08842, 0.1713, 0.08845, 0.1713, 0.08845, 0.1714, 0.08842, 0.1458, 0.1659, 0.1461, 0.1766, 0.1461, 0.1766, 0.1458, 0.1659, 0.1399, 0.1573, 0.1437, 0.1684, 0.1437, 0.1684, 0.1399, 0.1573, 0.1182, 0.08601, 0.1181, 0.08605, 0.1181, 0.08605, 0.1182, 0.08601, 0.1713, 0.08845, 0.1715, 0.08848, 0.1715, 0.08848, 0.1713, 0.08845, 0.1428, 0.1719, 0.1471, 0.1656, 0.1471, 0.1656, 0.1428, 0.1719, 0.1529, 0.176, 0.153, 0.1683, 0.153, 0.1683, 0.1529, 0.176, 0.1182, 0.08595, 0.1182, 0.08601, 0.1182, 0.08601, 0.1182, 0.08595, 0.1182, 0.08601, 0.1181, 0.08605, 0.1181, 0.08605, 0.1182, 0.08601, 0.1528, 0.1659, 0.1458, 0.1659, 0.1458, 0.1659, 0.1528, 0.1659, 0.153, 0.1683, 0.1399, 0.1573, 0.1399, 0.1573, 0.153, 0.1683, 0.118, 0.08591, 0.1182, 0.08595, 0.1182, 0.08595, 0.118, 0.08591, 0.1182, 0.08595, 0.1182, 0.08601, 0.1182, 0.08601, 0.1182, 0.08595, 0.1461, 0.1766, 0.1428, 0.1719, 0.1428, 0.1719, 0.1461, 0.1766, 0.1717, 0.08842, 0.1714, 0.08842, 0.1714, 0.08842, 0.1717, 0.08842, 0.1177, 0.08597, 0.118, 0.08591, 0.118, 0.08591, 0.1177, 0.08597, 0.118, 0.08591, 0.1182, 0.08595, 0.1182, 0.08595, 0.118, 0.08591, 0.1471, 0.1656, 0.1528, 0.1659, 0.1528, 0.1659, 0.1471, 0.1656, 0.1714, 0.08842, 0.1713, 0.08845, 0.1713, 0.08845, 0.1714, 0.08842, 0.1181, 0.08605, 0.1177, 0.08597, 0.1177, 0.08597, 0.1181, 0.08605, 0.1177, 0.08597, 0.118, 0.08591, 0.118, 0.08591, 0.1177, 0.08597, 0.1721, 0.08848, 0.1717, 0.08842, 0.1717, 0.08842, 0.1721, 0.08848, 0.1181, 0.08605, 0.1177, 0.08597, 0.1177, 0.08597, 0.1181, 0.08605, 0.1713, 0.08845, 0.1715, 0.08848, 0.1715, 0.08848, 0.1713, 0.08845])
_ca = me_cube.color_attributes.new('Col', 'BYTE_COLOR', 'CORNER')
_ca.data.foreach_set('color', [1.0, 1.0, 1.0, 1.0, 1.0, 1.0, 1.0, 1.0, 1.0, 1.0, 1.0, 1.0, 1.0, 1.0, 1.0, 1.0, 1.0, 1.0, 1.0, 1.0, 1.0, 1.0, 1.0, 1.0, 1.0, 1.0, 1.0, 1.0, 1.0, 1.0, 1.0, 1.0, 1.0, 1.0, 1.0, 1.0, 1.0, 1.0, 1.0, 1.0, 1.0, 1.0, 1.0, 1.0, 1.0, 1.0, 1.0, 1.0, 1.0, 1.0, 1.0, 1.0, 1.0, 1.0, 1.0, 1.0, 1.0, 1.0, 1.0, 1.0, 1.0, 1.0, 1.0, 1.0, 1.0, 1.0, 1.0, 1.0, 1.0, 1.0, 1.0, 1.0, 1.0, 1.0, 1.0, 1.0, 1.0, 1.0, 1.0, 1.0, 1.0, 1.0, 1.0, 1.0, 1.0, 1.0, 1.0, 1.0, 1.0, 1.0, 1.0, 1.0, 1.0, 1.0, 1.0, 1.0, 1.0, 1.0, 1.0, 1.0, 1.0, 1.0, 1.0, 1.0, 1.0, 1.0, 1.0, 1.0, 1.0, 1.0, 1.0, 1.0, 1.0, 1.0, 1.0, 1.0, 1.0, 1.0, 1.0, 1.0, 1.0, 1.0, 1.0, 1.0, 1.0, 1.0, 1.0, 1.0, 1.0, 1.0, 1.0, 1.0, 1.0, 1.0, 1.0, 1.0, 1.0, 1.0, 1.0, 1.0, 1.0, 1.0, 1.0, 1.0, 1.0, 1.0, 1.0, 1.0, 1.0, 1.0, 1.0, 1.0, 1.0, 1.0, 1.0, 1.0, 1.0, 1.0, 1.0, 1.0, 1.0, 1.0, 1.0, 1.0, 1.0, 1.0, 1.0, 1.0, 1.0, 1.0, 1.0, 1.0, 1.0, 1.0, 1.0, 1.0, 1.0, 1.0, 1.0, 1.0, 1.0, 1.0, 1.0, 1.0, 1.0, 1.0, 1.0, 1.0, 1.0, 1.0, 1.0, 1.0, 1.0, 1.0, 1.0, 1.0, 1.0, 1.0, 1.0, 1.0, 1.0, 1.0, 1.0, 1.0, 1.0, 1.0, 1.0, 1.0, 0.2918, 0.2918, 0.2918, 1.0, 1.0, 1.0, 1.0, 1.0, 1.0, 1.0, 1.0, 1.0, 0.2918, 0.2918, 0.2918, 1.0, 0.2918, 0.2918, 0.2918, 1.0, 1.0, 1.0, 1.0, 1.0, 1.0, 1.0, 1.0, 1.0, 0.2918, 0.2918, 0.2918, 1.0, 0.2918, 0.2918, 0.2918, 1.0, 1.0, 1.0, 1.0, 1.0, 1.0, 1.0, 1.0, 1.0, 0.2918, 0.2918, 0.2918, 1.0, 0.2918, 0.2918, 0.2918, 1.0, 1.0, 1.0, 1.0, 1.0, 1.0, 1.0, 1.0, 1.0, 0.2918, 0.2918, 0.2918, 1.0, 0.2918, 0.2918, 0.2918, 1.0, 1.0, 1.0, 1.0, 1.0, 1.0, 1.0, 1.0, 1.0, 0.2918, 0.2918, 0.2918, 1.0, 0.2918, 0.2918, 0.2918, 1.0, 1.0, 1.0, 1.0, 1.0, 1.0, 1.0, 1.0, 1.0, 0.2918, 0.2918, 0.2918, 1.0, 0.2918, 0.2918, 0.2918, 1.0, 1.0, 1.0, 1.0, 1.0, 1.0, 1.0, 1.0, 1.0, 0.2918, 0.2918, 0.2918, 1.0, 1.0, 1.0, 1.0, 1.0, 1.0, 1.0, 1.0, 1.0, 0.2918, 0.2918, 0.2918, 1.0, 0.2918, 0.2918, 0.2918, 1.0, 1.0, 1.0, 1.0, 1.0, 1.0, 1.0, 1.0, 1.0, 0.2918, 0.2918, 0.2918, 1.0, 0.2918, 0.2918, 0.2918, 1.0, 1.0, 1.0, 1.0, 1.0, 1.0, 1.0, 1.0, 1.0, 1.0, 1.0, 1.0, 1.0, 1.0, 1.0, 1.0, 1.0, 1.0, 1.0, 1.0, 1.0, 1.0, 1.0, 1.0, 1.0, 1.0, 1.0, 1.0, 1.0, 1.0, 1.0, 1.0, 1.0, 1.0, 1.0, 1.0, 1.0, 1.0, 1.0, 1.0, 1.0, 1.0, 1.0, 1.0, 1.0, 1.0, 1.0, 1.0, 1.0, 1.0, 1.0, 1.0, 1.0, 1.0, 1.0, 1.0, 1.0, 1.0, 1.0, 1.0, 1.0, 1.0, 1.0, 1.0, 1.0, 1.0, 1.0, 1.0, 1.0, 1.0, 1.0, 1.0, 1.0, 1.0, 1.0, 1.0, 1.0, 1.0, 1.0, 1.0, 1.0, 1.0, 1.0, 1.0, 1.0, 1.0, 1.0, 1.0, 1.0, 1.0, 1.0, 1.0, 1.0, 1.0, 1.0, 1.0, 1.0, 1.0, 1.0, 1.0, 1.0, 1.0, 1.0, 1.0, 1.0, 1.0, 1.0, 1.0, 1.0, 1.0, 1.0, 1.0, 1.0, 1.0, 1.0, 1.0, 1.0, 1.0, 1.0, 1.0, 1.0, 1.0, 1.0, 1.0, 1.0, 1.0, 1.0, 1.0, 1.0, 1.0, 1.0, 1.0, 1.0, 1.0, 1.0, 1.0, 1.0, 1.0, 1.0, 1.0, 1.0, 1.0, 1.0, 1.0, 1.0, 1.0, 1.0, 1.0, 1.0, 1.0, 1.0, 1.0, 1.0, 1.0, 1.0, 1.0, 1.0, 1.0, 1.0, 1.0, 1.0, 1.0, 1.0, 1.0, 1.0, 1.0, 1.0, 1.0, 1.0, 1.0, 1.0, 1.0, 1.0, 1.0, 1.0, 1.0, 1.0, 1.0, 1.0, 1.0, 1.0, 1.0, 1.0, 1.0, 1.0, 1.0, 1.0, 1.0, 1.0, 1.0, 1.0, 1.0, 1.0, 1.0, 1.0, 1.0, 1.0, 1.0, 1.0, 1.0, 1.0, 1.0, 1.0, 1.0, 1.0, 1.0, 1.0, 1.0, 1.0, 1.0, 1.0, 1.0, 1.0, 1.0, 1.0, 1.0, 1.0, 1.0, 1.0, 1.0, 1.0, 1.0, 1.0, 1.0, 1.0, 1.0, 1.0, 1.0, 1.0, 1.0, 1.0, 1.0, 1.0, 1.0, 1.0, 1.0, 1.0, 1.0, 1.0, 1.0, 1.0, 1.0, 1.0, 1.0, 1.0, 1.0, 1.0, 1.0, 1.0, 1.0, 1.0, 1.0, 1.0, 1.0, 1.0, 1.0, 1.0, 1.0, 1.0, 1.0, 1.0, 1.0, 1.0, 1.0, 1.0, 1.0, 1.0, 1.0, 1.0, 1.0, 1.0, 1.0, 1.0, 1.0, 1.0, 1.0, 1.0, 1.0, 1.0, 1.0, 1.0, 1.0, 1.0, 1.0, 1.0, 1.0, 1.0, 1.0, 1.0, 1.0, 1.0, 1.0, 1.0, 1.0, 1.0, 1.0, 1.0, 1.0, 1.0, 1.0, 1.0, 1.0, 1.0, 1.0, 1.0, 1.0, 1.0, 1.0, 1.0, 1.0, 1.0, 1.0, 1.0, 1.0, 1.0, 1.0, 1.0, 1.0, 1.0, 1.0, 1.0, 1.0, 1.0, 1.0, 1.0, 1.0, 1.0, 1.0, 1.0, 1.0, 1.0, 1.0, 1.0, 1.0, 1.0, 1.0, 1.0, 1.0, 1.0, 1.0, 1.0, 1.0, 1.0, 1.0, 1.0, 1.0, 1.0, 1.0, 1.0, 1.0, 1.0, 1.0, 1.0, 1.0, 1.0, 1.0, 1.0, 1.0, 1.0, 1.0, 1.0, 0.6654, 0.6654, 0.6654, 1.0, 0.6795, 0.6795, 0.6795, 1.0, 1.0, 1.0, 1.0, 1.0, 1.0, 1.0, 1.0, 1.0, 0.2307, 0.2307, 0.2307, 1.0, 0.2307, 0.2307, 0.2307, 1.0, 0.2307, 0.2307, 0.2307, 1.0, 0.2307, 0.2307, 0.2307, 1.0, 1.0, 1.0, 1.0, 1.0, 1.0, 1.0, 1.0, 1.0, 0.6654, 0.6654, 0.6654, 1.0, 0.6654, 0.6654, 0.6654, 1.0, 0.2307, 0.2307, 0.2307, 1.0, 0.2307, 0.2307, 0.2307, 1.0, 0.6795, 0.6795, 0.6795, 1.0, 0.6654, 0.6654, 0.6654, 1.0, 0.6654, 0.6654, 0.6654, 1.0, 0.6654, 0.6654, 0.6654, 1.0, 0.2307, 0.2307, 0.2307, 1.0, 0.2307, 0.2307, 0.2307, 1.0, 0.6654, 0.6654, 0.6654, 1.0, 0.7011, 0.7011, 0.7011, 1.0, 1.0, 1.0, 1.0, 1.0, 1.0, 1.0, 1.0, 1.0, 0.2747, 0.2747, 0.2747, 1.0, 0.2747, 0.2747, 0.2747, 1.0, 0.2423, 0.2423, 0.2423, 1.0, 0.2623, 0.2623, 0.2623, 1.0, 1.0, 1.0, 1.0, 1.0, 1.0, 1.0, 1.0, 1.0, 0.6654, 0.6654, 0.6654, 1.0, 0.6654, 0.6654, 0.6654, 1.0, 0.2623, 0.2623, 0.2623, 1.0, 0.2051, 0.2051, 0.2051, 1.0, 0.7011, 0.7011, 0.7011, 1.0, 0.6654, 0.6654, 0.6654, 1.0, 0.6654, 0.6654, 0.6654, 1.0, 0.6654, 0.6654, 0.6654, 1.0, 0.2747, 0.2747, 0.2747, 1.0, 0.2051, 0.2051, 0.2051, 1.0, 0.6654, 0.6654, 0.6654, 1.0, 0.6654, 0.6654, 0.6654, 1.0, 1.0, 1.0, 1.0, 1.0, 1.0, 1.0, 1.0, 1.0, 0.2747, 0.2747, 0.2747, 1.0, 0.2747, 0.2747, 0.2747, 1.0, 0.2747, 0.2747, 0.2747, 1.0, 0.2747, 0.2747, 0.2747, 1.0, 1.0, 1.0, 1.0, 1.0, 1.0, 1.0, 1.0, 1.0, 0.6654, 0.6654, 0.6654, 1.0, 0.6654, 0.6654, 0.6654, 1.0, 0.2747, 0.2747, 0.2747, 1.0, 0.2747, 0.2747, 0.2747, 1.0, 0.6654, 0.6654, 0.6654, 1.0, 0.6654, 0.6654, 0.6654, 1.0, 0.6654, 0.6654, 0.6654, 1.0, 0.6654, 0.6654, 0.6654, 1.0, 0.2747, 0.2747, 0.2747, 1.0, 0.2747, 0.2747, 0.2747, 1.0, 0.6654, 0.6654, 0.6654, 1.0, 0.6654, 0.6654, 0.6654, 1.0, 1.0, 1.0, 1.0, 1.0, 1.0, 1.0, 1.0, 1.0, 0.3564, 0.3564, 0.3564, 1.0, 0.2307, 0.2307, 0.2307, 1.0, 0.2346, 0.2346, 0.2346, 1.0, 0.2307, 0.2307, 0.2307, 1.0, 1.0, 1.0, 1.0, 1.0, 1.0, 1.0, 1.0, 1.0, 0.6654, 0.6654, 0.6654, 1.0, 0.6654, 0.6654, 0.6654, 1.0, 0.2307, 0.2307, 0.2307, 1.0, 0.2346, 0.2346, 0.2346, 1.0, 0.6654, 0.6654, 0.6654, 1.0, 0.6654, 0.6654, 0.6654, 1.0, 0.6654, 0.6654, 0.6654, 1.0, 0.6654, 0.6654, 0.6654, 1.0, 0.2307, 0.2307, 0.2307, 1.0, 0.3564, 0.3564, 0.3564, 1.0, 0.2307, 0.2307, 0.2307, 1.0, 0.2307, 0.2307, 0.2307, 1.0, 0.2307, 0.2307, 0.2307, 1.0, 0.2346, 0.2346, 0.2346, 1.0, 0.2346, 0.2346, 0.2346, 1.0, 0.2307, 0.2307, 0.2307, 1.0, 0.6654, 0.6654, 0.6654, 1.0, 0.6867, 0.6867, 0.6867, 1.0, 0.6867, 0.6867, 0.6867, 1.0, 0.6654, 0.6654, 0.6654, 1.0, 1.0, 1.0, 1.0, 1.0, 1.0, 1.0, 1.0, 1.0, 1.0, 1.0, 1.0, 1.0, 1.0, 1.0, 1.0, 1.0, 0.6654, 0.6654, 0.6654, 1.0, 0.6654, 0.6654, 0.6654, 1.0, 0.6654, 0.6654, 0.6654, 1.0, 0.6654, 0.6654, 0.6654, 1.0, 0.2307, 0.2307, 0.2307, 1.0, 0.2307, 0.2307, 0.2307, 1.0, 0.2307, 0.2307, 0.2307, 1.0, 0.2307, 0.2307, 0.2307, 1.0, 0.2307, 0.2307, 0.2307, 1.0, 0.2307, 0.2307, 0.2307, 1.0, 0.2307, 0.2307, 0.2307, 1.0, 0.2307, 0.2307, 0.2307, 1.0, 0.6654, 0.6654, 0.6654, 1.0, 0.8714, 0.8714, 0.8714, 1.0, 0.8714, 0.8714, 0.8714, 1.0, 0.6654, 0.6654, 0.6654, 1.0, 1.0, 1.0, 1.0, 1.0, 1.0, 1.0, 1.0, 1.0, 1.0, 1.0, 1.0, 1.0, 1.0, 1.0, 1.0, 1.0, 0.6654, 0.6654, 0.6654, 1.0, 0.6654, 0.6654, 0.6654, 1.0, 0.6654, 0.6654, 0.6654, 1.0, 0.6654, 0.6654, 0.6654, 1.0, 0.2307, 0.2307, 0.2307, 1.0, 0.2307, 0.2307, 0.2307, 1.0, 0.2307, 0.2307, 0.2307, 1.0, 0.2502, 0.2502, 0.2502, 1.0, 0.2307, 0.2307, 0.2307, 1.0, 0.2307, 0.2307, 0.2307, 1.0, 0.2307, 0.2307, 0.2307, 1.0, 0.2307, 0.2307, 0.2307, 1.0, 0.6654, 0.6654, 0.6654, 1.0, 0.6795, 0.6795, 0.6795, 1.0, 0.6795, 0.6795, 0.6795, 1.0, 0.6654, 0.6654, 0.6654, 1.0, 1.0, 1.0, 1.0, 1.0, 1.0, 1.0, 1.0, 1.0, 1.0, 1.0, 1.0, 1.0, 1.0, 1.0, 1.0, 1.0, 0.6654, 0.6654, 0.6654, 1.0, 0.6939, 0.6939, 0.6939, 1.0, 0.6939, 0.6939, 0.6939, 1.0, 0.6654, 0.6654, 0.6654, 1.0, 0.2502, 0.2502, 0.2502, 1.0, 0.2307, 0.2307, 0.2307, 1.0, 0.2086, 0.2086, 0.2086, 1.0, 0.2051, 0.2051, 0.2051, 1.0, 0.2051, 0.2051, 0.2051, 1.0, 0.2051, 0.2051, 0.2051, 1.0, 0.2051, 0.2051, 0.2051, 1.0, 0.2051, 0.2051, 0.2051, 1.0, 0.6654, 0.6654, 0.6654, 1.0, 0.6654, 0.6654, 0.6654, 1.0, 0.6654, 0.6654, 0.6654, 1.0, 0.6654, 0.6654, 0.6654, 1.0, 1.0, 1.0, 1.0, 1.0, 1.0, 1.0, 1.0, 1.0, 1.0, 1.0, 1.0, 1.0, 1.0, 1.0, 1.0, 1.0, 0.6654, 0.6654, 0.6654, 1.0, 0.6654, 0.6654, 0.6654, 1.0, 0.6654, 0.6654, 0.6654, 1.0, 0.6654, 0.6654, 0.6654, 1.0, 0.2051, 0.2051, 0.2051, 1.0, 0.2086, 0.2086, 0.2086, 1.0, 0.6654, 0.6654, 0.6654, 1.0, 0.2051, 0.2051, 0.2051, 1.0, 0.2051, 0.2051, 0.2051, 1.0, 0.6654, 0.6654, 0.6654, 1.0, 0.2747, 0.2747, 0.2747, 1.0, 0.2747, 0.2747, 0.2747, 1.0, 0.2747, 0.2747, 0.2747, 1.0, 0.2747, 0.2747, 0.2747, 1.0, 0.6654, 0.6654, 0.6654, 1.0, 0.2307, 0.2307, 0.2307, 1.0, 0.2307, 0.2307, 0.2307, 1.0, 0.6654, 0.6654, 0.6654, 1.0, 0.6867, 0.6867, 0.6867, 1.0, 1.0, 1.0, 1.0, 1.0, 1.0, 1.0, 1.0, 1.0, 0.6867, 0.6867, 0.6867, 1.0, 1.0, 1.0, 1.0, 1.0, 0.6654, 0.6654, 0.6654, 1.0, 0.6654, 0.6654, 0.6654, 1.0, 1.0, 1.0, 1.0, 1.0, 0.6654, 0.6654, 0.6654, 1.0, 0.2747, 0.2747, 0.2747, 1.0, 0.2747, 0.2747, 0.2747, 1.0, 0.6654, 0.6654, 0.6654, 1.0, 0.2307, 0.2307, 0.2307, 1.0, 0.2307, 0.2307, 0.2307, 1.0, 0.2307, 0.2307, 0.2307, 1.0, 0.2307, 0.2307, 0.2307, 1.0, 1.0, 1.0, 1.0, 1.0, 0.6654, 0.6654, 0.6654, 1.0, 0.6654, 0.6654, 0.6654, 1.0, 1.0, 1.0, 1.0, 1.0, 0.6654, 0.6654, 0.6654, 1.0, 1.0, 1.0, 1.0, 1.0, 1.0, 1.0, 1.0, 1.0, 0.6654, 0.6654, 0.6654, 1.0, 0.2502, 0.2502, 0.2502, 1.0, 0.6654, 0.6654, 0.6654, 1.0, 0.6654, 0.6654, 0.6654, 1.0, 0.2502, 0.2502, 0.2502, 1.0, 0.6654, 0.6654, 0.6654, 1.0, 1.0, 1.0, 1.0, 1.0, 1.0, 1.0, 1.0, 1.0, 0.6654, 0.6654, 0.6654, 1.0, 0.2307, 0.2307, 0.2307, 1.0, 0.6654, 0.6654, 0.6654, 1.0, 0.6654, 0.6654, 0.6654, 1.0, 0.2307, 0.2307, 0.2307, 1.0, 0.6654, 0.6654, 0.6654, 1.0, 1.0, 1.0, 1.0, 1.0, 1.0, 1.0, 1.0, 1.0, 0.6654, 0.6654, 0.6654, 1.0, 0.2747, 0.2747, 0.2747, 1.0, 0.2747, 0.2747, 0.2747, 1.0, 0.2747, 0.2747, 0.2747, 1.0, 0.2747, 0.2747, 0.2747, 1.0, 0.6654, 0.6654, 0.6654, 1.0, 1.0, 1.0, 1.0, 1.0, 1.0, 1.0, 1.0, 1.0, 0.6654, 0.6654, 0.6654, 1.0, 0.6654, 0.6654, 0.6654, 1.0, 0.6654, 0.6654, 0.6654, 1.0, 1.0, 1.0, 1.0, 1.0, 1.0, 1.0, 1.0, 1.0, 0.2747, 0.2747, 0.2747, 1.0, 0.2747, 0.2747, 0.2747, 1.0, 0.2747, 0.2747, 0.2747, 1.0, 0.2747, 0.2747, 0.2747, 1.0, 1.0, 1.0, 1.0, 1.0, 1.0, 1.0, 1.0, 1.0, 0.6867, 0.6867, 0.6867, 1.0, 0.6654, 0.6654, 0.6654, 1.0, 0.2747, 0.2747, 0.2747, 1.0, 0.2747, 0.2747, 0.2747, 1.0, 0.6654, 0.6654, 0.6654, 1.0, 0.6654, 0.6654, 0.6654, 1.0, 0.6654, 0.6654, 0.6654, 1.0, 0.6867, 0.6867, 0.6867, 1.0, 0.2747, 0.2747, 0.2747, 1.0, 0.2747, 0.2747, 0.2747, 1.0, 0.2051, 0.2051, 0.2051, 1.0, 0.6654, 0.6654, 0.6654, 1.0, 0.6654, 0.6654, 0.6654, 1.0, 0.2051, 0.2051, 0.2051, 1.0, 0.6654, 0.6654, 0.6654, 1.0, 1.0, 1.0, 1.0, 1.0, 1.0, 1.0, 1.0, 1.0, 0.6654, 0.6654, 0.6654, 1.0, 1.0, 1.0, 1.0, 1.0, 0.6654, 0.6654, 0.6654, 1.0, 0.6939, 0.6939, 0.6939, 1.0, 1.0, 1.0, 1.0, 1.0, 0.6654, 0.6654, 0.6654, 1.0, 0.2086, 0.2086, 0.2086, 1.0, 0.2159, 0.2159, 0.2159, 1.0, 0.6939, 0.6939, 0.6939, 1.0, 0.2086, 0.2086, 0.2086, 1.0, 0.2051, 0.2051, 0.2051, 1.0, 0.2051, 0.2051, 0.2051, 1.0, 0.2159, 0.2159, 0.2159, 1.0, 0.7011, 0.7011, 0.7011, 1.0, 0.6795, 0.6795, 0.6795, 1.0, 1.0, 1.0, 1.0, 1.0, 1.0, 1.0, 1.0, 1.0, 0.2747, 0.2747, 0.2747, 1.0, 0.2747, 0.2747, 0.2747, 1.0, 0.2159, 0.2159, 0.2159, 1.0, 0.2423, 0.2423, 0.2423, 1.0, 1.0, 1.0, 1.0, 1.0, 1.0, 1.0, 1.0, 1.0, 0.6654, 0.6654, 0.6654, 1.0, 0.6654, 0.6654, 0.6654, 1.0, 0.2051, 0.2051, 0.2051, 1.0, 0.2051, 0.2051, 0.2051, 1.0, 0.6795, 0.6795, 0.6795, 1.0, 0.7011, 0.7011, 0.7011, 1.0, 0.6654, 0.6654, 0.6654, 1.0, 0.6654, 0.6654, 0.6654, 1.0, 0.2747, 0.2747, 0.2747, 1.0, 0.2747, 0.2747, 0.2747, 1.0, 0.2307, 0.2307, 0.2307, 1.0, 0.6795, 0.6795, 0.6795, 1.0, 0.6654, 0.6654, 0.6654, 1.0, 0.2307, 0.2307, 0.2307, 1.0, 0.6795, 0.6795, 0.6795, 1.0, 1.0, 1.0, 1.0, 1.0, 1.0, 1.0, 1.0, 1.0, 0.6654, 0.6654, 0.6654, 1.0, 1.0, 1.0, 1.0, 1.0, 0.6939, 0.6939, 0.6939, 1.0, 0.6654, 0.6654, 0.6654, 1.0, 1.0, 1.0, 1.0, 1.0, 0.6939, 0.6939, 0.6939, 1.0, 0.2307, 0.2307, 0.2307, 1.0, 0.2051, 0.2051, 0.2051, 1.0, 0.6654, 0.6654, 0.6654, 1.0, 0.2307, 0.2307, 0.2307, 1.0, 0.2307, 0.2307, 0.2307, 1.0, 0.2232, 0.2232, 0.2232, 1.0, 0.2051, 0.2051, 0.2051, 1.0, 0.6795, 0.6795, 0.6795, 1.0, 0.6867, 0.6867, 0.6867, 1.0, 1.0, 1.0, 1.0, 1.0, 1.0, 1.0, 1.0, 1.0, 0.2307, 0.2307, 0.2307, 1.0, 0.2307, 0.2307, 0.2307, 1.0, 0.2307, 0.2307, 0.2307, 1.0, 0.2307, 0.2307, 0.2307, 1.0, 1.0, 1.0, 1.0, 1.0, 1.0, 1.0, 1.0, 1.0, 0.6724, 0.6724, 0.6724, 1.0, 0.6654, 0.6654, 0.6654, 1.0, 0.2307, 0.2307, 0.2307, 1.0, 0.2307, 0.2307, 0.2307, 1.0, 0.6867, 0.6867, 0.6867, 1.0, 0.6795, 0.6795, 0.6795, 1.0, 0.6654, 0.6654, 0.6654, 1.0, 0.6724, 0.6724, 0.6724, 1.0, 0.2307, 0.2307, 0.2307, 1.0, 0.2307, 0.2307, 0.2307, 1.0, 0.2307, 0.2307, 0.2307, 1.0, 0.8714, 0.8714, 0.8714, 1.0, 0.6654, 0.6654, 0.6654, 1.0, 0.2307, 0.2307, 0.2307, 1.0, 0.8714, 0.8714, 0.8714, 1.0, 1.0, 1.0, 1.0, 1.0, 1.0, 1.0, 1.0, 1.0, 0.6654, 0.6654, 0.6654, 1.0, 1.0, 1.0, 1.0, 1.0, 0.6654, 0.6654, 0.6654, 1.0, 0.6654, 0.6654, 0.6654, 1.0, 1.0, 1.0, 1.0, 1.0, 0.6654, 0.6654, 0.6654, 1.0, 0.2307, 0.2307, 0.2307, 1.0, 0.2307, 0.2307, 0.2307, 1.0, 0.6654, 0.6654, 0.6654, 1.0, 0.2307, 0.2307, 0.2307, 1.0, 0.2307, 0.2307, 0.2307, 1.0, 0.2307, 0.2307, 0.2307, 1.0, 0.2307, 0.2307, 0.2307, 1.0, 0.6654, 0.6654, 0.6654, 1.0, 0.6654, 0.6654, 0.6654, 1.0, 1.0, 1.0, 1.0, 1.0, 1.0, 1.0, 1.0, 1.0, 0.2307, 0.2307, 0.2307, 1.0, 0.2307, 0.2307, 0.2307, 1.0, 0.2307, 0.2307, 0.2307, 1.0, 0.2346, 0.2346, 0.2346, 1.0, 1.0, 1.0, 1.0, 1.0, 1.0, 1.0, 1.0, 1.0, 0.6654, 0.6654, 0.6654, 1.0, 0.6654, 0.6654, 0.6654, 1.0, 0.2346, 0.2346, 0.2346, 1.0, 0.2307, 0.2307, 0.2307, 1.0, 0.6654, 0.6654, 0.6654, 1.0, 0.6654, 0.6654, 0.6654, 1.0, 0.6654, 0.6654, 0.6654, 1.0, 0.6654, 0.6654, 0.6654, 1.0, 0.2307, 0.2307, 0.2307, 1.0, 0.2307, 0.2307, 0.2307, 1.0, 0.2307, 0.2307, 0.2307, 1.0, 0.2346, 0.2346, 0.2346, 1.0, 0.2307, 0.2307, 0.2307, 1.0, 0.2307, 0.2307, 0.2307, 1.0, 0.2346, 0.2346, 0.2346, 1.0, 0.6867, 0.6867, 0.6867, 1.0, 0.6654, 0.6654, 0.6654, 1.0, 0.2307, 0.2307, 0.2307, 1.0, 0.6867, 0.6867, 0.6867, 1.0, 1.0, 1.0, 1.0, 1.0, 1.0, 1.0, 1.0, 1.0, 0.6654, 0.6654, 0.6654, 1.0, 1.0, 1.0, 1.0, 1.0, 0.6654, 0.6654, 0.6654, 1.0, 0.6724, 0.6724, 0.6724, 1.0, 1.0, 1.0, 1.0, 1.0, 0.6654, 0.6654, 0.6654, 1.0, 0.2307, 0.2307, 0.2307, 1.0, 0.2307, 0.2307, 0.2307, 1.0, 0.6724, 0.6724, 0.6724, 1.0, 1.0, 1.0, 1.0, 1.0, 1.0, 1.0, 1.0, 1.0, 1.0, 1.0, 1.0, 1.0, 1.0, 1.0, 1.0, 1.0, 0.2918, 0.2918, 0.2918, 1.0, 1.0, 1.0, 1.0, 1.0, 1.0, 1.0, 1.0, 1.0, 0.2918, 0.2918, 0.2918, 1.0, 0.2307, 0.2307, 0.2307, 1.0, 0.6724, 0.6724, 0.6724, 1.0, 0.6724, 0.6724, 0.6724, 1.0, 0.2307, 0.2307, 0.2307, 1.0, 1.0, 1.0, 1.0, 1.0, 0.6654, 0.6654, 0.6654, 1.0, 0.6654, 0.6654, 0.6654, 1.0, 1.0, 1.0, 1.0, 1.0, 1.0, 1.0, 1.0, 1.0, 0.6654, 0.6654, 0.6654, 1.0, 0.6654, 0.6654, 0.6654, 1.0, 1.0, 1.0, 1.0, 1.0, 0.3564, 0.3564, 0.3564, 1.0, 0.2307, 0.2307, 0.2307, 1.0, 0.2307, 0.2307, 0.2307, 1.0, 0.3564, 0.3564, 0.3564, 1.0, 0.2307, 0.2307, 0.2307, 1.0, 0.2307, 0.2307, 0.2307, 1.0, 0.2307, 0.2307, 0.2307, 1.0, 0.2307, 0.2307, 0.2307, 1.0, 0.6654, 0.6654, 0.6654, 1.0, 0.2307, 0.2307, 0.2307, 1.0, 0.2307, 0.2307, 0.2307, 1.0, 0.6654, 0.6654, 0.6654, 1.0, 0.2747, 0.2747, 0.2747, 1.0, 0.6654, 0.6654, 0.6654, 1.0, 0.6654, 0.6654, 0.6654, 1.0, 0.2747, 0.2747, 0.2747, 1.0, 1.0, 1.0, 1.0, 1.0, 0.6654, 0.6654, 0.6654, 1.0, 0.6654, 0.6654, 0.6654, 1.0, 1.0, 1.0, 1.0, 1.0, 0.6724, 0.6724, 0.6724, 1.0, 1.0, 1.0, 1.0, 1.0, 1.0, 1.0, 1.0, 1.0, 0.6724, 0.6724, 0.6724, 1.0, 0.2307, 0.2307, 0.2307, 1.0, 0.2502, 0.2502, 0.2502, 1.0, 0.2502, 0.2502, 0.2502, 1.0, 0.2307, 0.2307, 0.2307, 1.0, 0.6654, 0.6654, 0.6654, 1.0, 0.2747, 0.2747, 0.2747, 1.0, 0.2747, 0.2747, 0.2747, 1.0, 0.6654, 0.6654, 0.6654, 1.0, 0.2307, 0.2307, 0.2307, 1.0, 0.6654, 0.6654, 0.6654, 1.0, 0.6654, 0.6654, 0.6654, 1.0, 0.2307, 0.2307, 0.2307, 1.0, 0.6867, 0.6867, 0.6867, 1.0, 0.2307, 0.2307, 0.2307, 1.0, 0.2307, 0.2307, 0.2307, 1.0, 0.6867, 0.6867, 0.6867, 1.0, 0.6654, 0.6654, 0.6654, 1.0, 0.3564, 0.3564, 0.3564, 1.0, 0.3564, 0.3564, 0.3564, 1.0, 0.6654, 0.6654, 0.6654, 1.0, 1.0, 1.0, 1.0, 1.0, 0.6867, 0.6867, 0.6867, 1.0, 0.6867, 0.6867, 0.6867, 1.0, 1.0, 1.0, 1.0, 1.0, 0.6654, 0.6654, 0.6654, 1.0, 0.2051, 0.2051, 0.2051, 1.0, 0.2051, 0.2051, 0.2051, 1.0, 0.6654, 0.6654, 0.6654, 1.0, 0.6795, 0.6795, 0.6795, 1.0, 1.0, 1.0, 1.0, 1.0, 0.6724, 0.6724, 0.6724, 1.0, 0.2307, 0.2307, 0.2307, 1.0, 0.6795, 0.6795, 0.6795, 1.0, 0.6724, 0.6724, 0.6724, 1.0, 0.2307, 0.2307, 0.2307, 1.0, 0.6654, 0.6654, 0.6654, 1.0, 0.3564, 0.3564, 0.3564, 1.0, 0.2307, 0.2307, 0.2307, 1.0, 0.6654, 0.6654, 0.6654, 1.0, 1.0, 1.0, 1.0, 1.0, 0.6654, 0.6654, 0.6654, 1.0, 0.6654, 0.6654, 0.6654, 1.0, 0.6795, 0.6795, 0.6795, 1.0, 1.0, 1.0, 1.0, 1.0, 0.6654, 0.6654, 0.6654, 1.0, 0.2307, 0.2307, 0.2307, 1.0, 0.6795, 0.6795, 0.6795, 1.0, 0.6654, 0.6654, 0.6654, 1.0, 0.2307, 0.2307, 0.2307, 1.0, 0.6724, 0.6724, 0.6724, 1.0, 0.2307, 0.2307, 0.2307, 1.0, 0.2307, 0.2307, 0.2307, 1.0, 0.6654, 0.6654, 0.6654, 1.0, 1.0, 1.0, 1.0, 1.0, 0.6724, 0.6724, 0.6724, 1.0, 0.6654, 0.6654, 0.6654, 1.0, 0.2502, 0.2502, 0.2502, 1.0, 0.6654, 0.6654, 0.6654, 1.0, 1.0, 1.0, 1.0, 1.0, 0.6654, 0.6654, 0.6654, 1.0, 0.2307, 0.2307, 0.2307, 1.0, 0.6654, 0.6654, 0.6654, 1.0, 0.2747, 0.2747, 0.2747, 1.0, 0.3372, 0.3372, 0.3372, 1.0, 0.6724, 0.6724, 0.6724, 1.0, 1.0, 1.0, 1.0, 1.0, 0.6654, 0.6654, 0.6654, 1.0, 0.6724, 0.6724, 0.6724, 1.0, 0.6654, 0.6654, 0.6654, 1.0, 1.0, 1.0, 1.0, 1.0, 0.6654, 0.6654, 0.6654, 1.0, 0.2051, 0.2051, 0.2051, 1.0, 0.6654, 0.6654, 0.6654, 1.0, 0.6654, 0.6654, 0.6654, 1.0, 0.2051, 0.2051, 0.2051, 1.0, 0.6724, 0.6724, 0.6724, 1.0, 0.2747, 0.2747, 0.2747, 1.0, 0.2747, 0.2747, 0.2747, 1.0, 0.6654, 0.6654, 0.6654, 1.0, 1.0, 1.0, 1.0, 1.0, 0.6724, 0.6724, 0.6724, 1.0, 0.6654, 0.6654, 0.6654, 1.0, 0.6867, 0.6867, 0.6867, 1.0, 0.6654, 0.6654, 0.6654, 1.0, 0.2747, 0.2747, 0.2747, 1.0, 0.2747, 0.2747, 0.2747, 1.0, 1.0, 1.0, 1.0, 1.0, 1.0, 1.0, 1.0, 1.0, 1.0, 1.0, 1.0, 1.0, 0.6654, 0.6654, 0.6654, 1.0, 0.6654, 0.6654, 0.6654, 1.0, 0.2307, 0.2307, 0.2307, 1.0, 0.2307, 0.2307, 0.2307, 1.0, 0.6654, 0.6654, 0.6654, 1.0, 1.0, 1.0, 1.0, 1.0, 0.6724, 0.6724, 0.6724, 1.0, 1.0, 1.0, 1.0, 1.0, 0.6654, 0.6654, 0.6654, 1.0, 0.6654, 0.6654, 0.6654, 1.0, 1.0, 1.0, 1.0, 1.0, 1.0, 1.0, 1.0, 1.0, 1.0, 1.0, 1.0, 1.0, 1.0, 1.0, 1.0, 1.0, 0.6654, 0.6654, 0.6654, 1.0, 0.2051, 0.2051, 0.2051, 1.0, 0.2232, 0.2232, 0.2232, 1.0, 1.0, 1.0, 1.0, 1.0, 1.0, 1.0, 1.0, 1.0, 0.6654, 0.6654, 0.6654, 1.0, 0.2307, 0.2307, 0.2307, 1.0, 1.0, 1.0, 1.0, 1.0, 0.6867, 0.6867, 0.6867, 1.0, 0.6724, 0.6724, 0.6724, 1.0, 0.6654, 0.6654, 0.6654, 1.0, 0.6724, 0.6724, 0.6724, 1.0, 0.2307, 0.2307, 0.2307, 1.0, 0.2307, 0.2307, 0.2307, 1.0, 0.2232, 0.2232, 0.2232, 1.0, 0.6654, 0.6654, 0.6654, 1.0, 1.0, 1.0, 1.0, 1.0, 1.0, 1.0, 1.0, 1.0, 0.2307, 0.2307, 0.2307, 1.0, 0.2307, 0.2307, 0.2307, 1.0, 0.6654, 0.6654, 0.6654, 1.0, 1.0, 1.0, 1.0, 1.0, 0.6939, 0.6939, 0.6939, 1.0, 0.2159, 0.2159, 0.2159, 1.0, 1.0, 1.0, 1.0, 1.0, 0.6654, 0.6654, 0.6654, 1.0, 0.6867, 0.6867, 0.6867, 1.0, 1.0, 1.0, 1.0, 1.0, 0.2159, 0.2159, 0.2159, 1.0, 0.2051, 0.2051, 0.2051, 1.0, 0.6654, 0.6654, 0.6654, 1.0, 0.6724, 0.6724, 0.6724, 1.0, 0.6867, 0.6867, 0.6867, 1.0, 0.2307, 0.2307, 0.2307, 1.0, 0.2307, 0.2307, 0.2307, 1.0, 1.0, 1.0, 1.0, 1.0, 0.6654, 0.6654, 0.6654, 1.0, 0.6654, 0.6654, 0.6654, 1.0, 1.0, 1.0, 1.0, 1.0, 0.2307, 0.2307, 0.2307, 1.0, 0.2307, 0.2307, 0.2307, 1.0, 0.2307, 0.2307, 0.2307, 1.0, 0.2307, 0.2307, 0.2307, 1.0, 0.2747, 0.2747, 0.2747, 1.0, 0.6867, 0.6867, 0.6867, 1.0, 0.6867, 0.6867, 0.6867, 1.0, 0.2747, 0.2747, 0.2747, 1.0, 0.2623, 0.2623, 0.2623, 1.0, 0.6654, 0.6654, 0.6654, 1.0, 0.6654, 0.6654, 0.6654, 1.0, 0.2623, 0.2623, 0.2623, 1.0, 0.6654, 0.6654, 0.6654, 1.0, 0.2307, 0.2307, 0.2307, 1.0, 0.2307, 0.2307, 0.2307, 1.0, 0.6654, 0.6654, 0.6654, 1.0, 0.6654, 0.6654, 0.6654, 1.0, 0.2307, 0.2307, 0.2307, 1.0, 0.2307, 0.2307, 0.2307, 1.0, 0.6654, 0.6654, 0.6654, 1.0, 0.2051, 0.2051, 0.2051, 1.0, 0.6654, 0.6654, 0.6654, 1.0, 0.6654, 0.6654, 0.6654, 1.0, 0.2051, 0.2051, 0.2051, 1.0, 1.0, 1.0, 1.0, 1.0, 0.6654, 0.6654, 0.6654, 1.0, 0.6654, 0.6654, 0.6654, 1.0, 1.0, 1.0, 1.0, 1.0, 0.6654, 0.6654, 0.6654, 1.0, 1.0, 1.0, 1.0, 1.0, 1.0, 1.0, 1.0, 1.0, 0.6654, 0.6654, 0.6654, 1.0, 1.0, 1.0, 1.0, 1.0, 0.6654, 0.6654, 0.6654, 1.0, 0.6654, 0.6654, 0.6654, 1.0, 1.0, 1.0, 1.0, 1.0, 0.6654, 0.6654, 0.6654, 1.0, 1.0, 1.0, 1.0, 1.0, 1.0, 1.0, 1.0, 1.0, 0.6654, 0.6654, 0.6654, 1.0, 0.2747, 0.2747, 0.2747, 1.0, 0.2623, 0.2623, 0.2623, 1.0, 0.2623, 0.2623, 0.2623, 1.0, 0.2747, 0.2747, 0.2747, 1.0, 0.2307, 0.2307, 0.2307, 1.0, 0.2307, 0.2307, 0.2307, 1.0, 0.2307, 0.2307, 0.2307, 1.0, 0.2307, 0.2307, 0.2307, 1.0, 0.6654, 0.6654, 0.6654, 1.0, 1.0, 1.0, 1.0, 1.0, 1.0, 1.0, 1.0, 1.0, 0.6654, 0.6654, 0.6654, 1.0, 0.2159, 0.2159, 0.2159, 1.0, 0.2051, 0.2051, 0.2051, 1.0, 0.2051, 0.2051, 0.2051, 1.0, 0.2159, 0.2159, 0.2159, 1.0, 0.6654, 0.6654, 0.6654, 1.0, 1.0, 1.0, 1.0, 1.0, 1.0, 1.0, 1.0, 1.0, 0.6654, 0.6654, 0.6654, 1.0, 0.2307, 0.2307, 0.2307, 1.0, 0.6654, 0.6654, 0.6654, 1.0, 0.6654, 0.6654, 0.6654, 1.0, 0.2307, 0.2307, 0.2307, 1.0, 0.2307, 0.2307, 0.2307, 1.0, 0.6654, 0.6654, 0.6654, 1.0, 0.6654, 0.6654, 0.6654, 1.0, 0.2307, 0.2307, 0.2307, 1.0, 1.0, 1.0, 1.0, 1.0, 0.6939, 0.6939, 0.6939, 1.0, 0.6939, 0.6939, 0.6939, 1.0, 1.0, 1.0, 1.0, 1.0, 0.2307, 0.2307, 0.2307, 1.0, 0.2307, 0.2307, 0.2307, 1.0, 0.2307, 0.2307, 0.2307, 1.0, 0.2307, 0.2307, 0.2307, 1.0, 0.6939, 0.6939, 0.6939, 1.0, 0.2159, 0.2159, 0.2159, 1.0, 0.2159, 0.2159, 0.2159, 1.0, 0.6939, 0.6939, 0.6939, 1.0, 0.2307, 0.2307, 0.2307, 1.0, 0.6654, 0.6654, 0.6654, 1.0, 0.6654, 0.6654, 0.6654, 1.0, 0.2307, 0.2307, 0.2307, 1.0, 1.0, 1.0, 1.0, 1.0, 0.6795, 0.6795, 0.6795, 1.0, 0.6795, 0.6795, 0.6795, 1.0, 1.0, 1.0, 1.0, 1.0, 0.6724, 0.6724, 0.6724, 1.0, 0.2307, 0.2307, 0.2307, 1.0, 0.2307, 0.2307, 0.2307, 1.0, 0.6724, 0.6724, 0.6724, 1.0, 0.6795, 0.6795, 0.6795, 1.0, 0.2051, 0.2051, 0.2051, 1.0, 0.2051, 0.2051, 0.2051, 1.0, 0.6795, 0.6795, 0.6795, 1.0, 0.6654, 0.6654, 0.6654, 1.0, 1.0, 1.0, 1.0, 1.0, 1.0, 1.0, 1.0, 1.0, 0.6654, 0.6654, 0.6654, 1.0, 0.6654, 0.6654, 0.6654, 1.0, 0.2307, 0.2307, 0.2307, 1.0, 0.2307, 0.2307, 0.2307, 1.0, 0.6654, 0.6654, 0.6654, 1.0, 0.6654, 0.6654, 0.6654, 1.0, 1.0, 1.0, 1.0, 1.0, 1.0, 1.0, 1.0, 1.0, 0.6654, 0.6654, 0.6654, 1.0, 0.2307, 0.2307, 0.2307, 1.0, 0.2307, 0.2307, 0.2307, 1.0, 0.2307, 0.2307, 0.2307, 1.0, 0.2307, 0.2307, 0.2307, 1.0, 1.0, 1.0, 1.0, 1.0, 0.6724, 0.6724, 0.6724, 1.0, 0.6724, 0.6724, 0.6724, 1.0, 1.0, 1.0, 1.0, 1.0, 0.2307, 0.2307, 0.2307, 1.0, 0.6654, 0.6654, 0.6654, 1.0, 0.6654, 0.6654, 0.6654, 1.0, 0.2307, 0.2307, 0.2307, 1.0, 0.2159, 0.2159, 0.2159, 1.0, 0.2747, 0.2747, 0.2747, 1.0, 0.2747, 0.2747, 0.2747, 1.0, 0.2159, 0.2159, 0.2159, 1.0, 0.6654, 0.6654, 0.6654, 1.0, 0.2307, 0.2307, 0.2307, 1.0, 0.2307, 0.2307, 0.2307, 1.0, 0.6654, 0.6654, 0.6654, 1.0, 0.2051, 0.2051, 0.2051, 1.0, 0.2051, 0.2051, 0.2051, 1.0, 0.2051, 0.2051, 0.2051, 1.0, 0.2051, 0.2051, 0.2051, 1.0, 1.0, 1.0, 1.0, 1.0, 0.6654, 0.6654, 0.6654, 1.0, 0.6654, 0.6654, 0.6654, 1.0, 1.0, 1.0, 1.0, 1.0, 0.2747, 0.2747, 0.2747, 1.0, 0.6654, 0.6654, 0.6654, 1.0, 0.6654, 0.6654, 0.6654, 1.0, 0.2747, 0.2747, 0.2747, 1.0, 1.0, 1.0, 1.0, 1.0, 0.6654, 0.6654, 0.6654, 1.0, 0.6654, 0.6654, 0.6654, 1.0, 1.0, 1.0, 1.0, 1.0, 0.6654, 0.6654, 0.6654, 1.0, 0.2051, 0.2051, 0.2051, 1.0, 0.2051, 0.2051, 0.2051, 1.0, 0.6654, 0.6654, 0.6654, 1.0, 0.2307, 0.2307, 0.2307, 1.0, 0.2307, 0.2307, 0.2307, 1.0, 0.2307, 0.2307, 0.2307, 1.0, 0.2307, 0.2307, 0.2307, 1.0, 0.2307, 0.2307, 0.2307, 1.0, 0.6654, 0.6654, 0.6654, 1.0, 0.6654, 0.6654, 0.6654, 1.0, 0.2307, 0.2307, 0.2307, 1.0, 0.6654, 0.6654, 0.6654, 1.0, 1.0, 1.0, 1.0, 1.0, 1.0, 1.0, 1.0, 1.0, 0.6654, 0.6654, 0.6654, 1.0, 1.0, 1.0, 1.0, 1.0, 0.6654, 0.6654, 0.6654, 1.0, 0.6654, 0.6654, 0.6654, 1.0, 1.0, 1.0, 1.0, 1.0, 0.6654, 0.6654, 0.6654, 1.0, 1.0, 1.0, 1.0, 1.0, 1.0, 1.0, 1.0, 1.0, 0.6654, 0.6654, 0.6654, 1.0, 0.6654, 0.6654, 0.6654, 1.0, 1.0, 1.0, 1.0, 1.0, 1.0, 1.0, 1.0, 1.0, 0.6654, 0.6654, 0.6654, 1.0, 0.2307, 0.2307, 0.2307, 1.0, 0.6654, 0.6654, 0.6654, 1.0, 0.6654, 0.6654, 0.6654, 1.0, 0.2307, 0.2307, 0.2307, 1.0, 0.6654, 0.6654, 0.6654, 1.0, 1.0, 1.0, 1.0, 1.0, 1.0, 1.0, 1.0, 1.0, 0.6654, 0.6654, 0.6654, 1.0, 0.2051, 0.2051, 0.2051, 1.0, 0.2232, 0.2232, 0.2232, 1.0, 0.2232, 0.2232, 0.2232, 1.0, 0.2051, 0.2051, 0.2051, 1.0, 0.2051, 0.2051, 0.2051, 1.0, 0.6654, 0.6654, 0.6654, 1.0, 0.6654, 0.6654, 0.6654, 1.0, 0.2051, 0.2051, 0.2051, 1.0, 1.0, 1.0, 1.0, 1.0, 0.6654, 0.6654, 0.6654, 1.0, 0.6654, 0.6654, 0.6654, 1.0, 1.0, 1.0, 1.0, 1.0])
me_cube.materials.append(mat_claywall1)
me_cube.materials.append(mat_claywall)
me_cube.use_remesh_preserve_volume = False
me_cube.use_remesh_preserve_attributes = False
me_cube.use_mirror_vertex_groups = False
me_cube.use_paint_bone_selection = False
me_cube.use_paint_mask = True
me_cube.update()

# ---- objects
ob_wall0 = bpy.data.objects.new('wall0', me_cube)

# ---- transforms, parenting, visibility, modifiers, constraints
ob_wall0.location = (0.0, 0.0, 0.0)
ob_wall0.lineart.crease_threshold = 0.0
_m = ob_wall0.modifiers.new('EdgeSplit', 'EDGE_SPLIT')
_m.use_edge_angle = False

# ---- collection membership
col_collection_1.objects.link(ob_wall0)

# ---- scene / render settings (as saved in the file)
scene.frame_start = 1; scene.frame_end = 250; scene.frame_set(1)
scene.render.engine = 'BLENDER_EEVEE_NEXT'
scene.render.resolution_percentage = 50
scene.render.dither_intensity = 0.0
scene.cycles.use_denoising = False
scene.cycles.samples = 128
scene.cycles.sampling_pattern = 'TABULATED_SOBOL'
scene.cycles.use_adaptive_sampling = False
scene.cycles.use_light_tree = False
scene.cycles.blur_glossy = 0.0
scene.cycles.sample_clamp_indirect = 0.0
scene.view_settings.view_transform = 'Standard'
bpy.context.view_layer.update()

# ---- added for rendering (the .blend has no active camera and no usable light): camera, sun
cam_auto = bpy.data.cameras.new('AutoCamera')
cam_auto.lens = 50.0
cam_auto.sensor_width = 36.0
cam_auto.clip_end = 1000.0
ob_auto_camera = bpy.data.objects.new('AutoCamera', cam_auto)
scene.collection.objects.link(ob_auto_camera)
ob_auto_camera.location = (2.33688, -2.80643, 3.0195)
ob_auto_camera.rotation_euler = (1.09748, -7.21219e-08, 0.694738)
scene.camera = ob_auto_camera
light_auto_sun = bpy.data.lights.new('AutoSun', 'SUN')
light_auto_sun.energy = 3.0
light_auto_sun.angle = 0.0523599
ob_auto_sun = bpy.data.objects.new('AutoSun', light_auto_sun)
scene.collection.objects.link(ob_auto_sun)
ob_auto_sun.rotation_euler = (0.872665, 0.174533, 0.523599)
bpy.context.view_layer.update()
